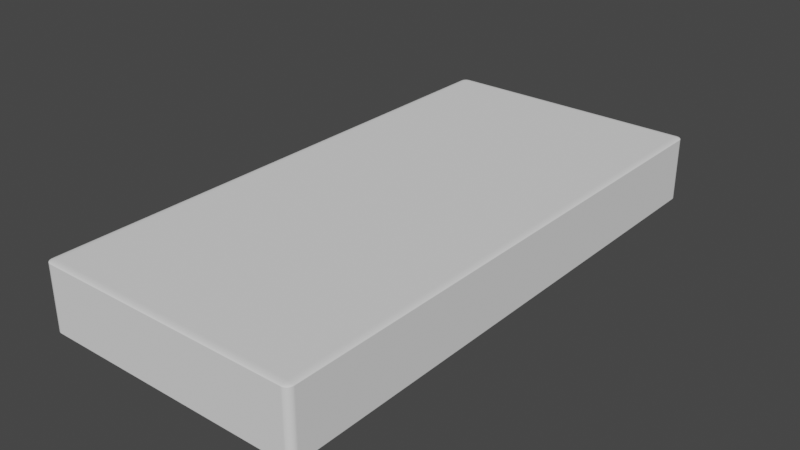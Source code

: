 # Source: platform2.blend  (saved by Blender 3.0.42; exported with 4.5.12 LTS)
import bpy
from mathutils import Matrix  # noqa: F401  (used for matrix-valued properties, if any)

bpy.ops.wm.read_factory_settings(use_empty=True)
scene = bpy.context.scene
scene.name = 'Scene'

# ---- collections
col_collection = bpy.data.collections.new('Collection'); scene.collection.children.link(col_collection)

# ---- world
world_world = bpy.data.worlds.new('World'); scene.world = world_world
world_world.use_nodes = True; world_world.node_tree.nodes.clear()
_N = world_world.node_tree.nodes; _L = world_world.node_tree.links
n0 = _N.new('ShaderNodeOutputWorld'); n0.name = 'World Output'; n0.location = (300, 300)
n1 = _N.new('ShaderNodeBackground'); n1.name = 'Background'; n1.location = (10, 300)
n1.inputs[0].default_value = (0.05088, 0.05088, 0.05088, 1.0)
_L.new(n1.outputs[0], n0.inputs[0])
n0.is_active_output = True
world_world.color = (0.05088, 0.05088, 0.05088)
world_world.use_sun_shadow = False
world_world.sun_shadow_jitter_overblur = 0.0

# ---- meshes
me_cube = bpy.data.meshes.new('Cube')
me_cube.from_pydata([(-0.95, -0.25, 8.0), (-0.95, -0.2375, 8.2), (-1.0, -0.2375, 8.0), (-0.95, -0.2499, 8.031), (-0.95, -0.2494, 8.062), (-0.95, -0.2486, 8.091), (-0.95, -0.2476, 8.118), (-0.95, -0.2463, 8.142), (-0.9578, -0.2499, 8.0), (-0.958, -0.2497, 8.032), (-0.958, -0.2492, 8.064), (-0.958, -0.2484, 8.092), (-0.958, -0.2474, 8.118), (-0.958, -0.2462, 8.14), (-0.9655, -0.2494, 8.0), (-0.9658, -0.2492, 8.033), (-0.9659, -0.2487, 8.064), (-0.9656, -0.2479, 8.091), (-0.9654, -0.247, 8.115), (-0.9652, -0.2459, 8.135), (-0.9727, -0.2486, 8.0), (-0.9731, -0.2484, 8.033), (-0.9728, -0.2479, 8.063), (-0.9722, -0.2472, 8.089), (-0.9716, -0.2464, 8.11), (-0.9712, -0.2455, 8.128), (-0.9794, -0.2476, 8.0), (-0.9794, -0.2474, 8.032), (-0.9787, -0.247, 8.062), (-0.9776, -0.2464, 8.086), (-0.9765, -0.2458, 8.106), (-0.9758, -0.2451, 8.121), (-0.9789, -0.2447, 8.116), (-0.9578, -0.2375, 8.198), (-0.9655, -0.2375, 8.19), (-0.9727, -0.2375, 8.178), (-0.9794, -0.2375, 8.162), (-0.9854, -0.2375, 8.142), (-0.95, -0.2395, 8.198), (-0.9581, -0.2395, 8.195), (-0.9659, -0.2395, 8.187), (-0.973, -0.2395, 8.175), (-0.9794, -0.2395, 8.159), (-0.9849, -0.2395, 8.14), (-0.95, -0.2414, 8.19), (-0.9581, -0.2415, -0.2129), (-0.9659, -0.2415, -0.2212), (-0.9728, -0.2414, 8.167), (-0.9787, -0.2413, 8.152), (-0.9837, -0.2413, 8.135), (-0.95, -0.2432, 8.178), (-0.9581, -0.2433, 8.175), (-0.9657, -0.2432, 8.167), (-0.9722, -0.2431, 8.156), (-0.9776, -0.2429, 8.143), (-0.982, -0.2428, 8.128), (-0.95, -0.2449, 8.162), (-0.958, -0.2449, 8.159), (-0.9654, -0.2447, 8.152), (-0.9716, -0.2444, 8.143), (-0.9765, -0.2441, 8.133), (-0.9803, -0.244, 8.121), (-0.9994, -0.2395, 8.0), (-0.9976, -0.2414, 8.0), (-0.9946, -0.2432, 8.0), (-0.9905, -0.2449, 8.0), (-0.9854, -0.2463, 8.0), (-0.9994, -0.2375, 8.031), (-0.9987, -0.2395, 8.032), (-0.9967, -0.2415, 8.032), (-0.9936, -0.2433, 8.032), (-0.9897, -0.2448, 8.032), (-0.9849, -0.2462, 8.032), (-0.9976, -0.2375, 8.062), (-0.9967, -0.2395, 8.064), (-0.9947, -0.2415, 8.064), (-0.9917, -0.2432, 8.063), (-0.988, -0.2447, 8.062), (-0.9837, -0.2459, 8.061), (-0.9946, -0.2375, 8.091), (-0.9936, -0.2395, 8.092), (-0.9916, -0.2414, 8.091), (-0.9889, -0.2431, 8.089), (-0.9857, -0.2444, 8.086), (-0.982, -0.2455, 8.085), (-0.9905, -0.2375, 8.118), (-0.9896, -0.2395, 8.118), (-0.9879, -0.2414, 8.115), (-0.9857, -0.2429, 8.11), (-0.9832, -0.2441, 8.106), (-0.9803, -0.2451, 8.103), (-0.95, 0.2375, 8.2), (-0.95, 0.25, 8.0), (-1.0, 0.2375, 8.0), (-0.95, 0.2394, 8.198), (-0.95, 0.2414, 8.19), (-0.95, 0.2432, 8.178), (-0.95, 0.2448, 8.162), (-0.95, 0.2463, 8.142), (-0.9578, 0.2375, 8.198), (-0.958, 0.2395, 8.195), (-0.958, 0.2415, 8.187), (-0.958, 0.2433, 8.175), (-0.958, 0.2448, 8.159), (-0.958, 0.2462, 8.14), (-0.9655, 0.2375, 8.19), (-0.9658, 0.2395, 8.187), (-0.9659, 0.2415, 8.179), (-0.9656, 0.2432, 8.167), (-0.9654, 0.2447, 8.152), (-0.9652, 0.2459, 8.135), (-0.9727, 0.2375, 8.178), (-0.9731, 0.2395, 8.175), (-0.9728, 0.2414, 8.167), (-0.9722, 0.243, -0.2441), (-0.9716, 0.2444, 8.143), (-0.9712, 0.2455, 8.128), (-0.9794, 0.2375, 8.162), (-0.9794, 0.2395, 8.159), (-0.9787, 0.2413, 8.152), (-0.9776, 0.2429, 8.143), (-0.9765, 0.2441, 8.133), (-0.9758, 0.2451, 8.121), (-0.9789, 0.2447, 8.116), (-0.9578, 0.2498, 8.0), (-0.9655, 0.2494, 8.0), (-0.9727, 0.2486, 8.0), (-0.9794, 0.2476, 8.0), (-0.9854, 0.2463, 8.0), (-0.95, 0.2498, 8.031), (-0.9581, 0.2497, 8.032), (-0.9659, 0.2492, 8.032), (-0.973, 0.2484, 8.032), (-0.9794, 0.2474, 8.032), (-0.9849, 0.2462, 8.032), (-0.95, 0.2494, 8.062), (-0.9581, 0.2492, 8.064), (-0.9659, 0.2487, 8.064), (-0.9728, 0.2479, 8.063), (-0.9787, 0.247, 8.062), (-0.9837, 0.2459, 8.061), (-0.95, 0.2486, 8.091), (-0.9581, 0.2484, 8.092), (-0.9657, 0.2479, 8.091), (-0.9722, 0.2472, 8.089), (-0.9776, 0.2464, 8.086), (-0.982, 0.2455, 8.085), (-0.95, 0.2476, 8.118), (-0.958, 0.2474, 8.118), (-0.9654, 0.247, 8.115), (-0.9716, 0.2464, 8.11), (-0.9765, 0.2458, 8.106), (-0.9803, 0.2451, 8.103), (-0.9994, 0.2375, 8.031), (-0.9976, 0.2375, 8.062), (-0.9946, 0.2375, 8.091), (-0.9905, 0.2375, 8.118), (-0.9854, 0.2375, 8.142), (-0.9994, 0.2394, 8.0), (-0.9987, 0.2395, 8.032), (-0.9967, 0.2395, 8.064), (-0.9936, 0.2395, 8.092), (-0.9897, 0.2395, 8.118), (-0.9849, 0.2395, 8.14), (-0.9976, 0.2414, 8.0), (-0.9967, 0.2415, 8.033), (-0.9947, 0.2415, 8.064), (-0.9917, 0.2414, 8.091), (-0.988, 0.2413, 8.115), (-0.9837, 0.2413, 8.135), (-0.9946, 0.2432, 8.0), (-0.9936, 0.2433, 8.033), (-0.9916, 0.2432, 8.063), (-0.9889, 0.243, 8.089), (-0.9857, 0.2429, 8.11), (-0.982, 0.2428, 8.128), (-0.9905, 0.2448, 8.0), (-0.9896, 0.2448, 8.032), (-0.9879, 0.2447, 8.062), (-0.9857, 0.2444, 8.086), (-0.9832, 0.2441, 8.106), (-0.9803, 0.2439, 8.121), (-0.95, -0.25, -8.0), (-1.0, -0.2375, -8.0), (-0.95, -0.2375, -8.2), (-0.9578, -0.2499, -8.0), (-0.9655, -0.2494, -8.0), (-0.9727, -0.2486, -8.0), (-0.9794, -0.2476, -8.0), (-0.9854, -0.2463, -8.0), (-0.95, -0.2499, -8.031), (-0.9581, -0.2497, -8.032), (-0.9659, -0.2492, -8.032), (-0.973, -0.2484, -8.032), (-0.9794, -0.2474, -8.032), (-0.9849, -0.2462, -8.032), (-0.95, -0.2494, -8.062), (-0.9581, -0.2492, -8.063), (-0.9659, -0.2487, -8.063), (-0.9728, -0.2479, -8.062), (-0.9787, -0.247, -8.061), (-0.9837, -0.2459, -8.061), (-0.95, -0.2486, -8.091), (-0.9581, -0.2484, -8.092), (-0.9657, -0.2479, -8.091), (-0.9722, -0.2472, -8.089), (-0.9776, -0.2464, -8.086), (-0.982, -0.2455, -8.085), (-0.95, -0.2476, -8.117), (-0.958, -0.2474, -8.117), (-0.9654, -0.247, -8.115), (-0.9716, -0.2464, -8.11), (-0.9765, -0.2458, -8.106), (-0.9803, -0.2451, -8.103), (-0.9789, -0.2447, -8.115), (-0.9994, -0.2375, -8.031), (-0.9976, -0.2375, -8.062), (-0.9946, -0.2375, -8.091), (-0.9905, -0.2375, -8.117), (-0.9854, -0.2375, -8.141), (-0.9994, -0.2395, -8.0), (-0.9987, -0.2395, -8.032), (-0.9967, -0.2395, -8.063), (-0.9936, -0.2395, -8.092), (-0.9897, -0.2395, -8.117), (-0.9849, -0.2395, -8.139), (-0.9976, -0.2414, -8.0), (-0.9967, -0.2415, -8.032), (-0.9947, -0.2415, -8.064), (-0.9917, -0.2414, -8.091), (-0.988, -0.2413, -8.115), (-0.9837, -0.2413, -8.134), (-0.9946, -0.2432, -8.0), (-0.9936, -0.2433, -8.032), (-0.9916, -0.2432, -8.063), (-0.9889, -0.2431, -8.089), (-0.9857, -0.2429, -8.11), (-0.982, -0.2428, -8.128), (-0.9905, -0.2449, -8.0), (-0.9896, -0.2449, -8.032), (-0.9879, -0.2447, -8.061), (-0.9857, -0.2444, -8.086), (-0.9832, -0.2441, -8.106), (-0.9803, -0.244, -8.121), (-0.95, -0.2395, -8.197), (-0.95, -0.2414, -8.19), (-0.95, -0.2432, -8.178), (-0.95, -0.2449, -8.162), (-0.95, -0.2463, -8.141), (-0.9578, -0.2375, -8.197), (-0.958, -0.2395, -8.195), (-0.958, -0.2415, -8.187), (-0.958, -0.2433, -8.174), (-0.958, -0.2448, -8.158), (-0.958, -0.2462, -8.14), (-0.9655, -0.2375, -8.19), (-0.9658, -0.2395, -8.187), (-0.9659, -0.2415, -8.178), (-0.9656, -0.2432, -8.166), (-0.9654, -0.2447, -8.152), (-0.9652, -0.2459, -8.135), (-0.9727, -0.2375, -8.178), (-0.9731, -0.2395, -8.174), (-0.9728, -0.2414, -8.166), (-0.9722, -0.2431, -8.155), (-0.9716, -0.2444, -8.143), (-0.9712, -0.2455, -8.128), (-0.9794, -0.2375, -8.162), (-0.9794, -0.2395, -8.158), (-0.9787, -0.2414, -8.152), (-0.9776, -0.2429, -8.143), (-0.9765, -0.2441, -8.133), (-0.9758, -0.2451, -8.121), (-0.95, 0.25, -8.0), (-0.95, 0.2375, -8.2), (-1.0, 0.2375, -8.0), (-0.95, 0.2498, -8.031), (-0.95, 0.2494, -8.062), (-0.95, 0.2486, -8.091), (-0.95, 0.2476, -8.117), (-0.95, 0.2463, -8.141), (-0.9578, 0.2498, -8.0), (-0.958, 0.2497, -8.032), (-0.958, 0.2492, -8.063), (-0.958, 0.2484, -8.092), (-0.958, 0.2474, -8.117), (-0.958, 0.2462, -8.139), (-0.9655, 0.2494, -8.0), (-0.9658, 0.2492, -8.032), (-0.9659, 0.2487, -8.064), (-0.9656, 0.2479, -8.091), (-0.9654, 0.247, -8.115), (-0.9652, 0.2459, -8.134), (-0.9727, 0.2486, -8.0), (-0.9731, 0.2484, -8.032), (-0.9728, 0.2479, -8.063), (-0.9722, 0.2472, -8.089), (-0.9716, 0.2464, -8.11), (-0.9712, 0.2455, -8.128), (-0.9794, 0.2476, -8.0), (-0.9794, 0.2474, -8.032), (-0.9787, 0.247, -8.061), (-0.9776, 0.2464, -8.086), (-0.9765, 0.2458, -8.106), (-0.9758, 0.2451, -8.121), (-0.9789, 0.2447, -8.115), (-0.9578, 0.2375, -8.197), (-0.9655, 0.2375, -8.19), (-0.9727, 0.2375, -8.178), (-0.9794, 0.2375, -8.162), (-0.9854, 0.2375, -8.141), (-0.95, 0.2394, -8.197), (-0.9581, 0.2395, -8.195), (-0.9659, 0.2395, -8.187), (-0.973, 0.2395, -8.174), (-0.9794, 0.2395, -8.158), (-0.9849, 0.2395, -8.14), (-0.95, 0.2414, -8.19), (-0.9581, 0.2415, -8.187), (-0.9659, 0.2415, -8.178), (-0.9728, 0.2414, -8.166), (-0.9787, 0.2413, -8.152), (-0.9837, 0.2413, -8.135), (-0.95, 0.2432, -8.178), (-0.9581, 0.2433, -8.174), (-0.9657, 0.2432, -8.166), (-0.9722, 0.243, -8.155), (-0.9776, 0.2429, -8.143), (-0.982, 0.2428, -8.128), (-0.95, 0.2448, -8.162), (-0.958, 0.2448, -8.158), (-0.9654, 0.2447, -8.152), (-0.9716, 0.2444, -8.143), (-0.9765, 0.2441, -8.133), (-0.9803, 0.2439, -8.121), (-0.9994, 0.2394, -8.0), (-0.9976, 0.2414, -8.0), (-0.9946, 0.2432, -8.0), (-0.9905, 0.2448, -8.0), (-0.9854, 0.2463, -8.0), (-0.9994, 0.2375, -8.031), (-0.9987, 0.2395, -8.032), (-0.9967, 0.2415, -8.032), (-0.9936, 0.2433, -8.032), (-0.9897, 0.2448, -8.032), (-0.9849, 0.2462, -8.032), (-0.9976, 0.2375, -8.062), (-0.9967, 0.2395, -8.063), (-0.9947, 0.2415, -8.063), (-0.9917, 0.2432, -8.062), (-0.988, 0.2447, -8.061), (-0.9837, 0.2459, -8.061), (-0.9946, 0.2375, -8.091), (-0.9936, 0.2395, -8.092), (-0.9916, 0.2414, -8.091), (-0.9889, 0.243, -8.089), (-0.9857, 0.2444, -8.086), (-0.982, 0.2455, -8.085), (-0.9905, 0.2375, -8.117), (-0.9896, 0.2395, -8.117), (-0.9879, 0.2413, -8.115), (-0.9857, 0.2429, -8.11), (-0.9832, 0.2441, -8.106), (-0.9803, 0.2451, -8.103), (0.95, -0.25, 8.0), (1.0, -0.2375, 8.0), (0.95, -0.2375, 8.2), (0.9578, -0.2499, 8.0), (0.9654, -0.2494, 8.0), (0.9727, -0.2486, 8.0), (0.9794, -0.2476, 8.0), (0.9854, -0.2463, 8.0), (0.95, -0.2499, 8.031), (0.9581, -0.2497, 8.032), (0.9659, -0.2492, 8.032), (0.973, -0.2484, 8.032), (0.9794, -0.2474, 8.032), (0.9849, -0.2462, 8.032), (0.95, -0.2494, 8.062), (0.9581, -0.2492, 8.064), (0.9659, -0.2487, 8.064), (0.9728, -0.2479, 8.063), (0.9787, -0.247, 8.062), (0.9837, -0.2459, 8.061), (0.95, -0.2486, 8.091), (0.9581, -0.2484, 8.092), (0.9657, -0.2479, 8.091), (0.9722, -0.2472, 8.089), (0.9776, -0.2464, 8.086), (0.982, -0.2455, 8.085), (0.95, -0.2476, 8.118), (0.958, -0.2474, 8.118), (0.9654, -0.247, 8.115), (0.9716, -0.2464, 8.11), (0.9764, -0.2458, 8.106), (0.9803, -0.2451, 8.103), (0.9789, -0.2447, 8.116), (0.9994, -0.2375, 8.031), (0.9975, -0.2375, 8.062), (0.9945, -0.2375, 8.091), (0.9904, -0.2375, 8.118), (0.9854, -0.2375, 8.142), (0.9994, -0.2395, 8.0), (0.9987, -0.2395, 8.032), (0.9967, -0.2395, 8.064), (0.9936, -0.2395, 8.092), (0.9897, -0.2395, 8.118), (0.9849, -0.2395, 8.14), (0.9975, -0.2414, 8.0), (0.9967, -0.2415, 8.033), (0.9947, -0.2415, 8.064), (0.9916, -0.2414, 8.091), (0.988, -0.2413, 8.115), (0.9837, -0.2413, 8.135), (0.9945, -0.2432, 8.0), (0.9936, -0.2433, 8.033), (0.9916, -0.2432, 8.063), (0.9889, -0.2431, 8.089), (0.9857, -0.2429, 8.11), (0.982, -0.2428, 8.128), (0.9904, -0.2449, 8.0), (0.9896, -0.2449, 8.032), (0.9879, -0.2447, 8.062), (0.9857, -0.2444, 8.086), (0.9832, -0.2441, 8.106), (0.9803, -0.244, 8.121), (0.95, -0.2395, 8.198), (0.95, -0.2414, 8.19), (0.95, -0.2432, 8.178), (0.95, -0.2449, 8.162), (0.95, -0.2463, 8.142), (0.9578, -0.2375, 8.198), (0.958, -0.2395, 8.195), (0.958, -0.2415, -0.2129), (0.958, -0.2433, 8.175), (0.958, -0.2448, 8.159), (0.9579, -0.2462, 8.14), (0.9654, -0.2375, 8.19), (0.9658, -0.2395, 8.187), (0.9658, -0.2415, -0.2212), (0.9656, -0.2432, 8.167), (0.9654, -0.2447, 8.152), (0.9652, -0.2459, 8.135), (0.9727, -0.2375, 8.178), (0.973, -0.2395, 8.175), (0.9728, -0.2414, 8.167), (0.9722, -0.2431, 8.156), (0.9715, -0.2444, 8.143), (0.9712, -0.2455, 8.128), (0.9794, -0.2375, 8.162), (0.9794, -0.2395, 8.159), (0.9787, -0.2414, 8.152), (0.9776, -0.2429, 8.143), (0.9764, -0.2441, 8.133), (0.9758, -0.2451, 8.121), (0.95, 0.25, 8.0), (0.95, 0.2375, 8.2), (1.0, 0.2375, 8.0), (0.95, 0.2498, 8.031), (0.95, 0.2494, 8.062), (0.95, 0.2486, 8.091), (0.95, 0.2476, 8.118), (0.95, 0.2463, 8.142), (0.9578, 0.2498, 8.0), (0.958, 0.2497, 8.032), (0.958, 0.2492, 8.064), (0.958, 0.2484, 8.092), (0.958, 0.2474, 8.118), (0.9579, 0.2462, 8.14), (0.9654, 0.2494, 8.0), (0.9658, 0.2492, 8.033), (0.9658, 0.2487, 8.064), (0.9656, 0.2479, 8.091), (0.9654, 0.247, 8.115), (0.9652, 0.2459, 8.135), (0.9727, 0.2486, 8.0), (0.973, 0.2484, 8.033), (0.9728, 0.2479, 8.063), (0.9722, 0.2472, 8.089), (0.9715, 0.2464, 8.11), (0.9712, 0.2455, 8.128), (0.9794, 0.2476, 8.0), (0.9794, 0.2474, 8.032), (0.9787, 0.247, 8.062), (0.9776, 0.2464, 8.086), (0.9764, 0.2458, 8.106), (0.9758, 0.2451, 8.121), (0.9789, 0.2447, 8.116), (0.9578, 0.2375, 8.198), (0.9654, 0.2375, 8.19), (0.9727, 0.2375, 8.178), (0.9794, 0.2375, 8.162), (0.9854, 0.2375, 8.142), (0.95, 0.2394, 8.198), (0.9581, 0.2395, 8.195), (0.9659, 0.2395, 8.187), (0.973, 0.2395, 8.175), (0.9794, 0.2395, 8.159), (0.9849, 0.2395, 8.14), (0.95, 0.2414, 8.19), (0.9581, 0.2415, 8.187), (0.9659, 0.2415, 8.179), (0.9728, 0.2414, 8.167), (0.9787, 0.2413, 8.152), (0.9837, 0.2413, 8.135), (0.95, 0.2432, 8.178), (0.9581, 0.2433, 8.175), (0.9657, 0.2432, 8.167), (0.9722, 0.243, 8.156), (0.9776, 0.2429, 8.143), (0.982, 0.2428, 8.128), (0.95, 0.2448, 8.162), (0.958, 0.2448, 8.159), (0.9654, 0.2447, 8.152), (0.9716, 0.2444, 8.143), (0.9764, 0.2441, 8.133), (0.9803, 0.2439, 8.121), (0.9994, 0.2394, 8.0), (0.9975, 0.2414, 8.0), (0.9945, 0.2432, 8.0), (0.9904, 0.2448, 8.0), (0.9854, 0.2463, 8.0), (0.9994, 0.2375, 8.031), (0.9987, 0.2395, 8.032), (0.9967, 0.2415, 8.032), (0.9936, 0.2433, 8.032), (0.9897, 0.2448, 8.032), (0.9849, 0.2462, 8.032), (0.9975, 0.2375, 8.062), (0.9967, 0.2395, 8.064), (0.9947, 0.2415, 8.064), (0.9916, 0.2432, 8.063), (0.988, 0.2447, 8.062), (0.9837, 0.2459, 8.061), (0.9945, 0.2375, 8.091), (0.9936, 0.2395, 8.092), (0.9916, 0.2414, 8.091), (0.9889, 0.243, 8.089), (0.9857, 0.2444, 8.086), (0.982, 0.2455, 8.085), (0.9904, 0.2375, 8.118), (0.9896, 0.2395, 8.118), (0.9879, 0.2413, 8.115), (0.9857, 0.2429, 8.11), (0.9832, 0.2441, 8.106), (0.9803, 0.2451, 8.103), (0.95, -0.25, -8.0), (0.95, -0.2375, -8.2), (1.0, -0.2375, -8.0), (0.95, -0.2499, -8.031), (0.95, -0.2494, -8.062), (0.95, -0.2486, -8.091), (0.95, -0.2476, -8.117), (0.95, -0.2463, -8.141), (0.9578, -0.2499, -8.0), (0.958, -0.2497, -8.032), (0.958, -0.2492, -8.063), (0.958, -0.2484, -8.092), (0.958, -0.2474, -8.117), (0.9579, -0.2462, -8.139), (0.9654, -0.2494, -8.0), (0.9658, -0.2492, -8.032), (0.9658, -0.2487, -8.064), (0.9656, -0.2479, -8.091), (0.9654, -0.247, -8.115), (0.9652, -0.2459, -8.134), (0.9727, -0.2486, -8.0), (0.973, -0.2484, -8.032), (0.9728, -0.2479, -8.063), (0.9722, -0.2472, -8.089), (0.9715, -0.2464, -8.11), (0.9712, -0.2455, -8.128), (0.9794, -0.2476, -8.0), (0.9794, -0.2474, -8.032), (0.9787, -0.247, -8.061), (0.9776, -0.2464, -8.086), (0.9764, -0.2458, -8.106), (0.9758, -0.2451, -8.121), (0.9789, -0.2447, -8.115), (0.9578, -0.2375, -8.197), (0.9654, -0.2375, -8.19), (0.9727, -0.2375, -8.178), (0.9794, -0.2375, -8.162), (0.9854, -0.2375, -8.141), (0.95, -0.2395, -8.197), (0.9581, -0.2395, -8.195), (0.9659, -0.2395, -8.187), (0.973, -0.2395, -8.174), (0.9794, -0.2395, -8.158), (0.9849, -0.2395, -8.14), (0.95, -0.2414, -8.19), (0.9581, -0.2415, -8.187), (0.9659, -0.2415, -8.178), (0.9728, -0.2414, -8.166), (0.9787, -0.2413, -8.152), (0.9837, -0.2413, -8.135), (0.95, -0.2432, -8.178), (0.9581, -0.2433, -8.174), (0.9657, -0.2432, -8.166), (0.9722, -0.2431, -8.155), (0.9776, -0.2429, -8.143), (0.982, -0.2428, -8.128), (0.95, -0.2449, -8.162), (0.958, -0.2449, -8.158), (0.9654, -0.2447, -8.152), (0.9716, -0.2444, -8.143), (0.9764, -0.2441, -8.133), (0.9803, -0.244, -8.121), (0.9994, -0.2395, -8.0), (0.9975, -0.2414, -8.0), (0.9945, -0.2432, -8.0), (0.9904, -0.2449, -8.0), (0.9854, -0.2463, -8.0), (0.9994, -0.2375, -8.031), (0.9987, -0.2395, -8.032), (0.9967, -0.2415, -8.032), (0.9936, -0.2433, -8.032), (0.9897, -0.2448, -8.032), (0.9849, -0.2462, -8.032), (0.9975, -0.2375, -8.062), (0.9967, -0.2395, -8.063), (0.9947, -0.2415, -8.063), (0.9916, -0.2432, -8.062), (0.988, -0.2447, -8.061), (0.9837, -0.2459, -8.061), (0.9945, -0.2375, -8.091), (0.9936, -0.2395, -8.092), (0.9916, -0.2414, -8.091), (0.9889, -0.2431, -8.089), (0.9857, -0.2444, -8.086), (0.982, -0.2455, -8.085), (0.9904, -0.2375, -8.117), (0.9896, -0.2395, -8.117), (0.9879, -0.2414, -8.115), (0.9857, -0.2429, -8.11), (0.9832, -0.2441, -8.106), (0.9803, -0.2451, -8.103), (0.95, 0.25, -8.0), (1.0, 0.2375, -8.0), (0.95, 0.2375, -8.2), (0.9578, 0.2498, -8.0), (0.9654, 0.2494, -8.0), (0.9727, 0.2486, -8.0), (0.9794, 0.2476, -8.0), (0.9854, 0.2463, -8.0), (0.95, 0.2498, -8.031), (0.9581, 0.2497, -8.032), (0.9659, 0.2492, -8.032), (0.973, 0.2484, -8.032), (0.9794, 0.2474, -8.032), (0.9849, 0.2462, -8.032), (0.95, 0.2494, -8.062), (0.9581, 0.2492, -8.063), (0.9659, 0.2487, -8.063), (0.9728, 0.2479, -8.062), (0.9787, 0.247, -8.061), (0.9837, 0.2459, -8.061), (0.95, 0.2486, -8.091), (0.9581, 0.2484, -8.092), (0.9657, 0.2479, -8.091), (0.9722, 0.2472, -8.089), (0.9776, 0.2464, -8.086), (0.982, 0.2455, -8.085), (0.95, 0.2476, -8.117), (0.958, 0.2474, -8.117), (0.9654, 0.247, -8.115), (0.9716, 0.2464, -8.11), (0.9764, 0.2458, -8.106), (0.9803, 0.2451, -8.103), (0.9789, 0.2447, -8.115), (0.9994, 0.2375, -8.031), (0.9975, 0.2375, -8.062), (0.9945, 0.2375, -8.091), (0.9904, 0.2375, -8.117), (0.9854, 0.2375, -8.141), (0.9994, 0.2394, -8.0), (0.9987, 0.2395, -8.032), (0.9967, 0.2395, -8.063), (0.9936, 0.2395, -8.092), (0.9897, 0.2395, -8.117), (0.9849, 0.2395, -8.139), (0.9975, 0.2414, -8.0), (0.9967, 0.2415, -8.032), (0.9947, 0.2415, -8.064), (0.9916, 0.2414, -8.091), (0.988, 0.2413, -8.115), (0.9837, 0.2413, -8.134), (0.9945, 0.2432, -8.0), (0.9936, 0.2433, -8.032), (0.9916, 0.2432, -8.063), (0.9889, 0.243, -8.089), (0.9857, 0.2429, -8.11), (0.982, 0.2428, -8.128), (0.9904, 0.2448, -8.0), (0.9896, 0.2448, -8.032), (0.9879, 0.2447, -8.061), (0.9857, 0.2444, -8.086), (0.9832, 0.2441, -8.106), (0.9803, 0.2439, -8.121), (0.95, 0.2394, -8.197), (0.95, 0.2414, -8.19), (0.95, 0.2432, -8.178), (0.95, 0.2448, -8.162), (0.95, 0.2463, -8.141), (0.9578, 0.2375, -8.197), (0.958, 0.2395, -8.195), (0.958, 0.2415, -8.187), (0.958, 0.2433, -8.174), (0.958, 0.2448, -8.158), (0.9579, 0.2462, -8.14), (0.9654, 0.2375, -8.19), (0.9658, 0.2395, -8.187), (0.9658, 0.2415, -8.178), (0.9656, 0.2432, -8.166), (0.9654, 0.2447, -8.152), (0.9652, 0.2459, -8.135), (0.9727, 0.2375, -8.178), (0.973, 0.2395, -8.174), (0.9728, 0.2414, -8.166), (0.9722, 0.243, -8.155), (0.9715, 0.2444, -8.143), (0.9712, 0.2455, -8.128), (0.9794, 0.2375, -8.162), (0.9794, 0.2395, -8.158), (0.9787, 0.2413, -8.152), (0.9776, 0.2429, -8.143), (0.9764, 0.2441, -8.133), (0.9758, 0.2451, -8.121), (-0.95, -0.25, 4.2), (-0.9578, -0.2499, 4.2), (-0.9655, -0.2494, 4.2), (-0.9727, -0.2486, 4.2), (-0.9794, -0.2476, 4.2), (-0.9854, -0.2463, 4.2), (-0.9905, -0.2449, 4.2), (-0.9946, -0.2432, 4.2), (-0.9976, -0.2414, 4.2), (-0.9994, -0.2395, 4.2), (-1.0, -0.2375, 4.2), (-0.95, 0.25, 4.2), (-0.9578, 0.2498, 4.2), (-0.9655, 0.2494, 4.2), (-0.9727, 0.2486, 4.2), (-0.9794, 0.2476, 4.2), (-0.9854, 0.2463, 4.2), (-0.9905, 0.2448, 4.2), (-0.9946, 0.2432, 4.2), (-0.9976, 0.2414, 4.2), (-0.9994, 0.2394, 4.2), (-1.0, 0.2375, 4.2), (0.95, -0.25, 4.2), (0.9578, -0.2499, 4.2), (0.9654, -0.2494, 4.2), (0.9727, -0.2486, 4.2), (0.9794, -0.2476, 4.2), (0.9854, -0.2463, 4.2), (0.9904, -0.2449, 4.2), (0.9945, -0.2432, 4.2), (0.9975, -0.2414, 4.2), (0.9994, -0.2395, 4.2), (1.0, -0.2375, 4.2), (0.95, 0.25, 4.2), (0.9578, 0.2498, 4.2), (0.9654, 0.2494, 4.2), (0.9727, 0.2486, 4.2), (0.9794, 0.2476, 4.2), (0.9854, 0.2463, 4.2), (0.9904, 0.2448, 4.2), (0.9945, 0.2432, 4.2), (0.9975, 0.2414, 4.2), (0.9994, 0.2394, 4.2), (1.0, 0.2375, 4.2)], [], [(366, 456, 91, 1), (760, 771, 457, 365), (761, 739, 92, 455), (738, 749, 275, 183), (184, 274, 639, 547), (0, 3, 9, 8), (3, 4, 10, 9), (4, 5, 11, 10), (5, 6, 12, 11), (6, 7, 13, 12), (8, 9, 15, 14), (9, 10, 16, 15), (10, 11, 17, 16), (11, 12, 18, 17), (12, 13, 19, 18), (14, 15, 21, 20), (15, 16, 22, 21), (16, 17, 23, 22), (17, 18, 24, 23), (18, 19, 25, 24), (20, 21, 27, 26), (21, 22, 28, 27), (22, 23, 29, 28), (23, 24, 30, 29), (24, 25, 31, 30), (26, 27, 72, 66), (27, 28, 78, 72), (28, 29, 84, 78), (29, 30, 90, 84), (30, 31, 32, 90), (1, 33, 39, 38), (33, 34, 40, 39), (34, 35, 41, 40), (35, 36, 42, 41), (36, 37, 43, 42), (38, 39, 45, 44), (39, 40, 46, 45), (40, 41, 47, 46), (41, 42, 48, 47), (42, 43, 49, 48), (44, 45, 51, 50), (45, 46, 52, 51), (46, 47, 53, 52), (47, 48, 54, 53), (48, 49, 55, 54), (50, 51, 57, 56), (51, 52, 58, 57), (52, 53, 59, 58), (53, 54, 60, 59), (54, 55, 61, 60), (56, 57, 13, 7), (57, 58, 19, 13), (58, 59, 25, 19), (59, 60, 31, 25), (60, 61, 32, 31), (2, 62, 68, 67), (62, 63, 69, 68), (63, 64, 70, 69), (64, 65, 71, 70), (65, 66, 72, 71), (67, 68, 74, 73), (68, 69, 75, 74), (69, 70, 76, 75), (70, 71, 77, 76), (71, 72, 78, 77), (73, 74, 80, 79), (74, 75, 81, 80), (75, 76, 82, 81), (76, 77, 83, 82), (77, 78, 84, 83), (79, 80, 86, 85), (80, 81, 87, 86), (81, 82, 88, 87), (82, 83, 89, 88), (83, 84, 90, 89), (85, 86, 43, 37), (86, 87, 49, 43), (87, 88, 55, 49), (88, 89, 61, 55), (89, 90, 32, 61), (91, 94, 100, 99), (94, 95, 101, 100), (95, 96, 102, 101), (96, 97, 103, 102), (97, 98, 104, 103), (99, 100, 106, 105), (100, 101, 107, 106), (101, 102, 108, 107), (102, 103, 109, 108), (103, 104, 110, 109), (105, 106, 112, 111), (106, 107, 113, 112), (107, 108, 114, 113), (108, 109, 115, 114), (109, 110, 116, 115), (111, 112, 118, 117), (112, 113, 119, 118), (113, 114, 120, 119), (114, 115, 121, 120), (115, 116, 122, 121), (117, 118, 163, 157), (118, 119, 169, 163), (119, 120, 175, 169), (120, 121, 181, 175), (121, 122, 123, 181), (92, 124, 130, 129), (124, 125, 131, 130), (125, 126, 132, 131), (126, 127, 133, 132), (127, 128, 134, 133), (129, 130, 136, 135), (130, 131, 137, 136), (131, 132, 138, 137), (132, 133, 139, 138), (133, 134, 140, 139), (135, 136, 142, 141), (136, 137, 143, 142), (137, 138, 144, 143), (138, 139, 145, 144), (139, 140, 146, 145), (141, 142, 148, 147), (142, 143, 149, 148), (143, 144, 150, 149), (144, 145, 151, 150), (145, 146, 152, 151), (147, 148, 104, 98), (148, 149, 110, 104), (149, 150, 116, 110), (150, 151, 122, 116), (151, 152, 123, 122), (93, 153, 159, 158), (153, 154, 160, 159), (154, 155, 161, 160), (155, 156, 162, 161), (156, 157, 163, 162), (158, 159, 165, 164), (159, 160, 166, 165), (160, 161, 167, 166), (161, 162, 168, 167), (162, 163, 169, 168), (164, 165, 171, 170), (165, 166, 172, 171), (166, 167, 173, 172), (167, 168, 174, 173), (168, 169, 175, 174), (170, 171, 177, 176), (171, 172, 178, 177), (172, 173, 179, 178), (173, 174, 180, 179), (174, 175, 181, 180), (176, 177, 134, 128), (177, 178, 140, 134), (178, 179, 146, 140), (179, 180, 152, 146), (180, 181, 123, 152), (182, 185, 191, 190), (185, 186, 192, 191), (186, 187, 193, 192), (187, 188, 194, 193), (188, 189, 195, 194), (190, 191, 197, 196), (191, 192, 198, 197), (192, 193, 199, 198), (193, 194, 200, 199), (194, 195, 201, 200), (196, 197, 203, 202), (197, 198, 204, 203), (198, 199, 205, 204), (199, 200, 206, 205), (200, 201, 207, 206), (202, 203, 209, 208), (203, 204, 210, 209), (204, 205, 211, 210), (205, 206, 212, 211), (206, 207, 213, 212), (208, 209, 254, 248), (209, 210, 260, 254), (210, 211, 266, 260), (211, 212, 272, 266), (212, 213, 214, 272), (183, 215, 221, 220), (215, 216, 222, 221), (216, 217, 223, 222), (217, 218, 224, 223), (218, 219, 225, 224), (220, 221, 227, 226), (221, 222, 228, 227), (222, 223, 229, 228), (223, 224, 230, 229), (224, 225, 231, 230), (226, 227, 233, 232), (227, 228, 234, 233), (228, 229, 235, 234), (229, 230, 236, 235), (230, 231, 237, 236), (232, 233, 239, 238), (233, 234, 240, 239), (234, 235, 241, 240), (235, 236, 242, 241), (236, 237, 243, 242), (238, 239, 195, 189), (239, 240, 201, 195), (240, 241, 207, 201), (241, 242, 213, 207), (242, 243, 214, 213), (184, 244, 250, 249), (244, 245, 251, 250), (245, 246, 252, 251), (246, 247, 253, 252), (247, 248, 254, 253), (249, 250, 256, 255), (250, 251, 257, 256), (251, 252, 258, 257), (252, 253, 259, 258), (253, 254, 260, 259), (255, 256, 262, 261), (256, 257, 263, 262), (257, 258, 264, 263), (258, 259, 265, 264), (259, 260, 266, 265), (261, 262, 268, 267), (262, 263, 269, 268), (263, 264, 270, 269), (264, 265, 271, 270), (265, 266, 272, 271), (267, 268, 225, 219), (268, 269, 231, 225), (269, 270, 237, 231), (270, 271, 243, 237), (271, 272, 214, 243), (273, 276, 282, 281), (276, 277, 283, 282), (277, 278, 284, 283), (278, 279, 285, 284), (279, 280, 286, 285), (281, 282, 288, 287), (282, 283, 289, 288), (283, 284, 290, 289), (284, 285, 291, 290), (285, 286, 292, 291), (287, 288, 294, 293), (288, 289, 295, 294), (289, 290, 296, 295), (290, 291, 297, 296), (291, 292, 298, 297), (293, 294, 300, 299), (294, 295, 301, 300), (295, 296, 302, 301), (296, 297, 303, 302), (297, 298, 304, 303), (299, 300, 345, 339), (300, 301, 351, 345), (301, 302, 357, 351), (302, 303, 363, 357), (303, 304, 305, 363), (274, 306, 312, 311), (306, 307, 313, 312), (307, 308, 314, 313), (308, 309, 315, 314), (309, 310, 316, 315), (311, 312, 318, 317), (312, 313, 319, 318), (313, 314, 320, 319), (314, 315, 321, 320), (315, 316, 322, 321), (317, 318, 324, 323), (318, 319, 325, 324), (319, 320, 326, 325), (320, 321, 327, 326), (321, 322, 328, 327), (323, 324, 330, 329), (324, 325, 331, 330), (325, 326, 332, 331), (326, 327, 333, 332), (327, 328, 334, 333), (329, 330, 286, 280), (330, 331, 292, 286), (331, 332, 298, 292), (332, 333, 304, 298), (333, 334, 305, 304), (275, 335, 341, 340), (335, 336, 342, 341), (336, 337, 343, 342), (337, 338, 344, 343), (338, 339, 345, 344), (340, 341, 347, 346), (341, 342, 348, 347), (342, 343, 349, 348), (343, 344, 350, 349), (344, 345, 351, 350), (346, 347, 353, 352), (347, 348, 354, 353), (348, 349, 355, 354), (349, 350, 356, 355), (350, 351, 357, 356), (352, 353, 359, 358), (353, 354, 360, 359), (354, 355, 361, 360), (355, 356, 362, 361), (356, 357, 363, 362), (358, 359, 316, 310), (359, 360, 322, 316), (360, 361, 328, 322), (361, 362, 334, 328), (362, 363, 305, 334), (364, 367, 373, 372), (367, 368, 374, 373), (368, 369, 375, 374), (369, 370, 376, 375), (370, 371, 377, 376), (372, 373, 379, 378), (373, 374, 380, 379), (374, 375, 381, 380), (375, 376, 382, 381), (376, 377, 383, 382), (378, 379, 385, 384), (379, 380, 386, 385), (380, 381, 387, 386), (381, 382, 388, 387), (382, 383, 389, 388), (384, 385, 391, 390), (385, 386, 392, 391), (386, 387, 393, 392), (387, 388, 394, 393), (388, 389, 395, 394), (390, 391, 436, 430), (391, 392, 442, 436), (392, 393, 448, 442), (393, 394, 454, 448), (394, 395, 396, 454), (365, 397, 403, 402), (397, 398, 404, 403), (398, 399, 405, 404), (399, 400, 406, 405), (400, 401, 407, 406), (402, 403, 409, 408), (403, 404, 410, 409), (404, 405, 411, 410), (405, 406, 412, 411), (406, 407, 413, 412), (408, 409, 415, 414), (409, 410, 416, 415), (410, 411, 417, 416), (411, 412, 418, 417), (412, 413, 419, 418), (414, 415, 421, 420), (415, 416, 422, 421), (416, 417, 423, 422), (417, 418, 424, 423), (418, 419, 425, 424), (420, 421, 377, 371), (421, 422, 383, 377), (422, 423, 389, 383), (423, 424, 395, 389), (424, 425, 396, 395), (366, 426, 432, 431), (426, 427, 433, 432), (427, 428, 434, 433), (428, 429, 435, 434), (429, 430, 436, 435), (431, 432, 438, 437), (432, 433, 439, 438), (433, 434, 440, 439), (434, 435, 441, 440), (435, 436, 442, 441), (437, 438, 444, 443), (438, 439, 445, 444), (439, 440, 446, 445), (440, 441, 447, 446), (441, 442, 448, 447), (443, 444, 450, 449), (444, 445, 451, 450), (445, 446, 452, 451), (446, 447, 453, 452), (447, 448, 454, 453), (449, 450, 407, 401), (450, 451, 413, 407), (451, 452, 419, 413), (452, 453, 425, 419), (453, 454, 396, 425), (455, 458, 464, 463), (458, 459, 465, 464), (459, 460, 466, 465), (460, 461, 467, 466), (461, 462, 468, 467), (463, 464, 470, 469), (464, 465, 471, 470), (465, 466, 472, 471), (466, 467, 473, 472), (467, 468, 474, 473), (469, 470, 476, 475), (470, 471, 477, 476), (471, 472, 478, 477), (472, 473, 479, 478), (473, 474, 480, 479), (475, 476, 482, 481), (476, 477, 483, 482), (477, 478, 484, 483), (478, 479, 485, 484), (479, 480, 486, 485), (481, 482, 527, 521), (482, 483, 533, 527), (483, 484, 539, 533), (484, 485, 545, 539), (485, 486, 487, 545), (456, 488, 494, 493), (488, 489, 495, 494), (489, 490, 496, 495), (490, 491, 497, 496), (491, 492, 498, 497), (493, 494, 500, 499), (494, 495, 501, 500), (495, 496, 502, 501), (496, 497, 503, 502), (497, 498, 504, 503), (499, 500, 506, 505), (500, 501, 507, 506), (501, 502, 508, 507), (502, 503, 509, 508), (503, 504, 510, 509), (505, 506, 512, 511), (506, 507, 513, 512), (507, 508, 514, 513), (508, 509, 515, 514), (509, 510, 516, 515), (511, 512, 468, 462), (512, 513, 474, 468), (513, 514, 480, 474), (514, 515, 486, 480), (515, 516, 487, 486), (457, 517, 523, 522), (517, 518, 524, 523), (518, 519, 525, 524), (519, 520, 526, 525), (520, 521, 527, 526), (522, 523, 529, 528), (523, 524, 530, 529), (524, 525, 531, 530), (525, 526, 532, 531), (526, 527, 533, 532), (528, 529, 535, 534), (529, 530, 536, 535), (530, 531, 537, 536), (531, 532, 538, 537), (532, 533, 539, 538), (534, 535, 541, 540), (535, 536, 542, 541), (536, 537, 543, 542), (537, 538, 544, 543), (538, 539, 545, 544), (540, 541, 498, 492), (541, 542, 504, 498), (542, 543, 510, 504), (543, 544, 516, 510), (544, 545, 487, 516), (546, 549, 555, 554), (549, 550, 556, 555), (550, 551, 557, 556), (551, 552, 558, 557), (552, 553, 559, 558), (554, 555, 561, 560), (555, 556, 562, 561), (556, 557, 563, 562), (557, 558, 564, 563), (558, 559, 565, 564), (560, 561, 567, 566), (561, 562, 568, 567), (562, 563, 569, 568), (563, 564, 570, 569), (564, 565, 571, 570), (566, 567, 573, 572), (567, 568, 574, 573), (568, 569, 575, 574), (569, 570, 576, 575), (570, 571, 577, 576), (572, 573, 618, 612), (573, 574, 624, 618), (574, 575, 630, 624), (575, 576, 636, 630), (576, 577, 578, 636), (547, 579, 585, 584), (579, 580, 586, 585), (580, 581, 587, 586), (581, 582, 588, 587), (582, 583, 589, 588), (584, 585, 591, 590), (585, 586, 592, 591), (586, 587, 593, 592), (587, 588, 594, 593), (588, 589, 595, 594), (590, 591, 597, 596), (591, 592, 598, 597), (592, 593, 599, 598), (593, 594, 600, 599), (594, 595, 601, 600), (596, 597, 603, 602), (597, 598, 604, 603), (598, 599, 605, 604), (599, 600, 606, 605), (600, 601, 607, 606), (602, 603, 559, 553), (603, 604, 565, 559), (604, 605, 571, 565), (605, 606, 577, 571), (606, 607, 578, 577), (548, 608, 614, 613), (608, 609, 615, 614), (609, 610, 616, 615), (610, 611, 617, 616), (611, 612, 618, 617), (613, 614, 620, 619), (614, 615, 621, 620), (615, 616, 622, 621), (616, 617, 623, 622), (617, 618, 624, 623), (619, 620, 626, 625), (620, 621, 627, 626), (621, 622, 628, 627), (622, 623, 629, 628), (623, 624, 630, 629), (625, 626, 632, 631), (626, 627, 633, 632), (627, 628, 634, 633), (628, 629, 635, 634), (629, 630, 636, 635), (631, 632, 589, 583), (632, 633, 595, 589), (633, 634, 601, 595), (634, 635, 607, 601), (635, 636, 578, 607), (637, 640, 646, 645), (640, 641, 647, 646), (641, 642, 648, 647), (642, 643, 649, 648), (643, 644, 650, 649), (645, 646, 652, 651), (646, 647, 653, 652), (647, 648, 654, 653), (648, 649, 655, 654), (649, 650, 656, 655), (651, 652, 658, 657), (652, 653, 659, 658), (653, 654, 660, 659), (654, 655, 661, 660), (655, 656, 662, 661), (657, 658, 664, 663), (658, 659, 665, 664), (659, 660, 666, 665), (660, 661, 667, 666), (661, 662, 668, 667), (663, 664, 709, 703), (664, 665, 715, 709), (665, 666, 721, 715), (666, 667, 727, 721), (667, 668, 669, 727), (638, 670, 676, 675), (670, 671, 677, 676), (671, 672, 678, 677), (672, 673, 679, 678), (673, 674, 680, 679), (675, 676, 682, 681), (676, 677, 683, 682), (677, 678, 684, 683), (678, 679, 685, 684), (679, 680, 686, 685), (681, 682, 688, 687), (682, 683, 689, 688), (683, 684, 690, 689), (684, 685, 691, 690), (685, 686, 692, 691), (687, 688, 694, 693), (688, 689, 695, 694), (689, 690, 696, 695), (690, 691, 697, 696), (691, 692, 698, 697), (693, 694, 650, 644), (694, 695, 656, 650), (695, 696, 662, 656), (696, 697, 668, 662), (697, 698, 669, 668), (639, 699, 705, 704), (699, 700, 706, 705), (700, 701, 707, 706), (701, 702, 708, 707), (702, 703, 709, 708), (704, 705, 711, 710), (705, 706, 712, 711), (706, 707, 713, 712), (707, 708, 714, 713), (708, 709, 715, 714), (710, 711, 717, 716), (711, 712, 718, 717), (712, 713, 719, 718), (713, 714, 720, 719), (714, 715, 721, 720), (716, 717, 723, 722), (717, 718, 724, 723), (718, 719, 725, 724), (719, 720, 726, 725), (720, 721, 727, 726), (722, 723, 680, 674), (723, 724, 686, 680), (724, 725, 692, 686), (725, 726, 698, 692), (726, 727, 669, 698), (728, 0, 8, 729), (729, 8, 14, 730), (730, 14, 20, 731), (731, 20, 26, 732), (732, 26, 66, 733), (733, 66, 65, 734), (734, 65, 64, 735), (735, 64, 63, 736), (736, 63, 62, 737), (737, 62, 2, 738), (1, 91, 99, 33), (33, 99, 105, 34), (34, 105, 111, 35), (35, 111, 117, 36), (36, 117, 157, 37), (37, 157, 156, 85), (85, 156, 155, 79), (79, 155, 154, 73), (73, 154, 153, 67), (67, 153, 93, 2), (739, 273, 281, 740), (740, 281, 287, 741), (741, 287, 293, 742), (742, 293, 299, 743), (743, 299, 339, 744), (744, 339, 338, 745), (745, 338, 337, 746), (746, 337, 336, 747), (747, 336, 335, 748), (748, 335, 275, 749), (274, 184, 249, 306), (306, 249, 255, 307), (307, 255, 261, 308), (308, 261, 267, 309), (309, 267, 219, 310), (310, 219, 218, 358), (358, 218, 217, 352), (352, 217, 216, 346), (346, 216, 215, 340), (340, 215, 183, 275), (546, 182, 190, 549), (549, 190, 196, 550), (550, 196, 202, 551), (551, 202, 208, 552), (552, 208, 248, 553), (553, 248, 247, 602), (602, 247, 246, 596), (596, 246, 245, 590), (590, 245, 244, 584), (584, 244, 184, 547), (273, 637, 645, 276), (276, 645, 651, 277), (277, 651, 657, 278), (278, 657, 663, 279), (279, 663, 703, 280), (280, 703, 702, 329), (329, 702, 701, 323), (323, 701, 700, 317), (317, 700, 699, 311), (311, 699, 639, 274), (638, 548, 613, 670), (670, 613, 619, 671), (671, 619, 625, 672), (672, 625, 631, 673), (673, 631, 583, 674), (674, 583, 582, 722), (722, 582, 581, 716), (716, 581, 580, 710), (710, 580, 579, 704), (704, 579, 547, 639), (750, 546, 554, 751), (751, 554, 560, 752), (752, 560, 566, 753), (753, 566, 572, 754), (754, 572, 612, 755), (755, 612, 611, 756), (756, 611, 610, 757), (757, 610, 609, 758), (758, 609, 608, 759), (759, 608, 548, 760), (761, 455, 463, 762), (762, 463, 469, 763), (763, 469, 475, 764), (764, 475, 481, 765), (765, 481, 521, 766), (766, 521, 520, 767), (767, 520, 519, 768), (768, 519, 518, 769), (769, 518, 517, 770), (770, 517, 457, 771), (456, 366, 431, 488), (488, 431, 437, 489), (489, 437, 443, 490), (490, 443, 449, 491), (491, 449, 401, 492), (492, 401, 400, 540), (540, 400, 399, 534), (534, 399, 398, 528), (528, 398, 397, 522), (522, 397, 365, 457), (0, 364, 372, 3), (3, 372, 378, 4), (4, 378, 384, 5), (5, 384, 390, 6), (6, 390, 430, 7), (7, 430, 429, 56), (56, 429, 428, 50), (50, 428, 427, 44), (44, 427, 426, 38), (38, 426, 366, 1), (455, 92, 129, 458), (458, 129, 135, 459), (459, 135, 141, 460), (460, 141, 147, 461), (461, 147, 98, 462), (462, 98, 97, 511), (511, 97, 96, 505), (505, 96, 95, 499), (499, 95, 94, 493), (493, 94, 91, 456), (728, 750, 364, 0), (182, 546, 750, 728), (675, 770, 771, 638), (681, 769, 770, 675), (687, 768, 769, 681), (693, 767, 768, 687), (644, 766, 767, 693), (643, 765, 766, 644), (642, 764, 765, 643), (641, 763, 764, 642), (640, 762, 763, 641), (637, 761, 762, 640), (402, 759, 760, 365), (408, 758, 759, 402), (414, 757, 758, 408), (420, 756, 757, 414), (371, 755, 756, 420), (370, 754, 755, 371), (369, 753, 754, 370), (368, 752, 753, 369), (367, 751, 752, 368), (364, 750, 751, 367), (158, 748, 749, 93), (164, 747, 748, 158), (170, 746, 747, 164), (176, 745, 746, 170), (128, 744, 745, 176), (127, 743, 744, 128), (126, 742, 743, 127), (125, 741, 742, 126), (124, 740, 741, 125), (92, 739, 740, 124), (220, 737, 738, 183), (226, 736, 737, 220), (232, 735, 736, 226), (238, 734, 735, 232), (189, 733, 734, 238), (188, 732, 733, 189), (187, 731, 732, 188), (186, 730, 731, 187), (185, 729, 730, 186), (182, 728, 729, 185), (2, 93, 749, 738), (637, 273, 739, 761), (548, 638, 771, 760)])
_uv = me_cube.uv_layers.new(name='UVMap')
_uv.uv.foreach_set('vector', [0.3812, 0.7562, 0.6187, 0.7563, 0.6187, 0.9937, 0.3812, 0.9937, 0.3812, 0.625, 0.6187, 0.625, 0.6187, 0.7437, 0.3812, 0.7437, 0.6312, 0.625, 0.8688, 0.625, 0.8688, 0.7437, 0.6312, 0.7437, 0.3812, 0.125, 0.6187, 0.125, 0.6187, 0.2438, 0.3812, 0.2437, 0.3812, 0.2562, 0.6187, 0.2563, 0.6187, 0.4937, 0.3812, 0.4937, 0.1312, 0.7437, 0.1313, 0.7447, 0.1303, 0.7448, 0.1303, 0.7438, 0.1313, 0.7447, 0.1312, 0.7457, 0.1302, 0.7457, 0.1303, 0.7448, 0.1312, 0.7457, 0.1312, 0.7466, 0.1302, 0.7466, 0.1302, 0.7457, 0.1312, 0.7466, 0.1312, 0.7474, 0.1303, 0.7474, 0.1302, 0.7466, 0.1312, 0.7474, 0.1312, 0.75, 0.1303, 0.75, 0.1303, 0.7474, 0.1303, 0.7438, 0.1303, 0.7448, 0.1293, 0.7448, 0.1293, 0.7437, 0.1303, 0.7448, 0.1302, 0.7457, 0.1293, 0.7457, 0.1293, 0.7448, 0.1302, 0.7457, 0.1302, 0.7466, 0.1293, 0.7466, 0.1293, 0.7457, 0.1302, 0.7466, 0.1303, 0.7474, 0.1293, 0.7473, 0.1293, 0.7466, 0.1303, 0.7474, 0.1303, 0.75, 0.1293, 0.75, 0.1293, 0.7473, 0.1293, 0.7437, 0.1293, 0.7448, 0.1284, 0.7448, 0.1284, 0.7437, 0.1293, 0.7448, 0.1293, 0.7457, 0.1284, 0.7457, 0.1284, 0.7448, 0.1293, 0.7457, 0.1293, 0.7466, 0.1285, 0.7465, 0.1284, 0.7457, 0.1293, 0.7466, 0.1293, 0.7473, 0.1286, 0.7472, 0.1285, 0.7465, 0.1293, 0.7473, 0.1293, 0.75, 0.1286, 0.75, 0.1286, 0.7472, 0.1284, 0.7437, 0.1284, 0.7448, 0.1276, 0.7448, 0.1276, 0.7437, 0.1284, 0.7448, 0.1284, 0.7457, 0.1277, 0.7457, 0.1276, 0.7448, 0.1284, 0.7457, 0.1285, 0.7465, 0.1278, 0.7464, 0.1277, 0.7457, 0.1285, 0.7465, 0.1286, 0.7472, 0.1279, 0.7471, 0.1278, 0.7464, 0.1286, 0.7472, 0.1286, 0.75, 0.128, 0.75, 0.1279, 0.7471, 0.1276, 0.7437, 0.1276, 0.7448, 0.125, 0.7447, 0.125, 0.7438, 0.1276, 0.7448, 0.1277, 0.7457, 0.125, 0.7457, 0.125, 0.7447, 0.1277, 0.7457, 0.1278, 0.7464, 0.125, 0.7464, 0.125, 0.7457, 0.1278, 0.7464, 0.1279, 0.7471, 0.125, 0.747, 0.125, 0.7464, 0.1279, 0.7471, 0.128, 0.75, 0.1276, 0.75, 0.125, 0.747, 0.3812, 0.9937, 0.3813, 0.9947, 0.3803, 0.9948, 0.3803, 0.9938, 0.3813, 0.9947, 0.3812, 0.9957, 0.3802, 0.9957, 0.3803, 0.9948, 0.3812, 0.9957, 0.3812, 0.9966, 0.3802, 0.9966, 0.3802, 0.9957, 0.3812, 0.9966, 0.3812, 0.9974, 0.3803, 0.9974, 0.3802, 0.9966, 0.3812, 0.9974, 0.3813, 1.0, 0.3803, 1.0, 0.3803, 0.9974, 0.3803, 0.9938, 0.3803, 0.9948, 0.3793, 0.9948, 0.3793, 0.9937, 0.3803, 0.9948, 0.3802, 0.9957, 0.3793, 0.9957, 0.3793, 0.9948, 0.3802, 0.9957, 0.3802, 0.9966, 0.3793, 0.9966, 0.3793, 0.9957, 0.3802, 0.9966, 0.3803, 0.9974, 0.3793, 0.9973, 0.3793, 0.9966, 0.3803, 0.9974, 0.3803, 1.0, 0.3793, 1.0, 0.3793, 0.9973, 0.3793, 0.9937, 0.3793, 0.9948, 0.3784, 0.9948, 0.3784, 0.9937, 0.3793, 0.9948, 0.3793, 0.9957, 0.3784, 0.9957, 0.3784, 0.9948, 0.3793, 0.9957, 0.3793, 0.9966, 0.3785, 0.9965, 0.3784, 0.9957, 0.3793, 0.9966, 0.3793, 0.9973, 0.3786, 0.9972, 0.3785, 0.9965, 0.3793, 0.9973, 0.3793, 1.0, 0.3786, 1.0, 0.3786, 0.9972, 0.3784, 0.9937, 0.3784, 0.9948, 0.3776, 0.9948, 0.3776, 0.9938, 0.3784, 0.9948, 0.3784, 0.9957, 0.3777, 0.9957, 0.3776, 0.9948, 0.3784, 0.9957, 0.3785, 0.9965, 0.3778, 0.9964, 0.3777, 0.9957, 0.3785, 0.9965, 0.3786, 0.9972, 0.3779, 0.9971, 0.3778, 0.9964, 0.3786, 0.9972, 0.3786, 1.0, 0.378, 1.0, 0.3779, 0.9971, 0.3776, 0.9938, 0.3776, 0.9948, 0.375, 0.9947, 0.375, 0.9937, 0.3776, 0.9948, 0.3777, 0.9957, 0.375, 0.9957, 0.375, 0.9947, 0.3777, 0.9957, 0.3778, 0.9964, 0.375, 0.9964, 0.375, 0.9957, 0.3778, 0.9964, 0.3779, 0.9971, 0.375, 0.997, 0.375, 0.9964, 0.3779, 0.9971, 0.378, 1.0, 0.3776, 1.0, 0.375, 0.997, 0.3812, 0.00625, 0.3803, 0.00625, 0.3802, 0.005252, 0.3812, 0.005272, 0.3803, 0.00625, 0.3793, 0.00625, 0.3793, 0.005246, 0.3802, 0.005252, 0.3793, 0.00625, 0.3784, 0.00625, 0.3784, 0.005248, 0.3793, 0.005246, 0.3784, 0.00625, 0.3776, 0.00625, 0.3776, 0.005253, 0.3784, 0.005248, 0.3776, 0.00625, 0.375, 0.00625, 0.375, 0.005257, 0.3776, 0.005253, 0.3812, 0.005272, 0.3802, 0.005252, 0.3802, 0.00427, 0.3812, 0.004319, 0.3802, 0.005252, 0.3793, 0.005246, 0.3793, 0.004268, 0.3802, 0.00427, 0.3793, 0.005246, 0.3784, 0.005248, 0.3784, 0.004297, 0.3793, 0.004268, 0.3784, 0.005248, 0.3776, 0.005253, 0.3777, 0.00433, 0.3784, 0.004297, 0.3776, 0.005253, 0.375, 0.005257, 0.375, 0.004348, 0.3777, 0.00433, 0.3812, 0.004319, 0.3802, 0.00427, 0.3802, 0.003369, 0.3812, 0.003412, 0.3802, 0.00427, 0.3793, 0.004268, 0.3793, 0.003399, 0.3802, 0.003369, 0.3793, 0.004268, 0.3784, 0.004297, 0.3785, 0.003477, 0.3793, 0.003399, 0.3784, 0.004297, 0.3777, 0.00433, 0.3778, 0.003556, 0.3785, 0.003477, 0.3777, 0.00433, 0.375, 0.004348, 0.375, 0.003597, 0.3778, 0.003556, 0.3812, 0.003412, 0.3802, 0.003369, 0.3802, 0.002573, 0.3812, 0.002576, 0.3802, 0.003369, 0.3793, 0.003399, 0.3793, 0.002661, 0.3802, 0.002573, 0.3793, 0.003399, 0.3785, 0.003477, 0.3786, 0.002804, 0.3793, 0.002661, 0.3785, 0.003477, 0.3778, 0.003556, 0.3779, 0.002944, 0.3786, 0.002804, 0.3778, 0.003556, 0.375, 0.003597, 0.375, 0.003023, 0.3779, 0.002944, 0.3812, 0.002576, 0.3802, 0.002573, 0.3803, 0.0, 0.3813, 0.0, 0.3802, 0.002573, 0.3793, 0.002661, 0.3793, 0.0, 0.3803, 0.0, 0.3793, 0.002661, 0.3786, 0.002804, 0.3786, 0.0, 0.3793, 0.0, 0.3786, 0.002804, 0.3779, 0.002944, 0.378, 0.0, 0.3786, 0.0, 0.3779, 0.002944, 0.375, 0.003023, 0.375, 0.002642, 0.378, 0.0, 0.6187, 0.9937, 0.6197, 0.9937, 0.6198, 0.9947, 0.6187, 0.9947, 0.6197, 0.9937, 0.6207, 0.9938, 0.6207, 0.9948, 0.6198, 0.9947, 0.6207, 0.9938, 0.6216, 0.9938, 0.6216, 0.9948, 0.6207, 0.9948, 0.6216, 0.9938, 0.6224, 0.9937, 0.6224, 0.9947, 0.6216, 0.9948, 0.6224, 0.9937, 0.625, 0.9937, 0.625, 0.9947, 0.6224, 0.9947, 0.6187, 0.9947, 0.6198, 0.9947, 0.6198, 0.9957, 0.6187, 0.9957, 0.6198, 0.9947, 0.6207, 0.9948, 0.6207, 0.9957, 0.6198, 0.9957, 0.6207, 0.9948, 0.6216, 0.9948, 0.6216, 0.9957, 0.6207, 0.9957, 0.6216, 0.9948, 0.6224, 0.9947, 0.6223, 0.9957, 0.6216, 0.9957, 0.6224, 0.9947, 0.625, 0.9947, 0.625, 0.9957, 0.6223, 0.9957, 0.6187, 0.9957, 0.6198, 0.9957, 0.6198, 0.9966, 0.6187, 0.9966, 0.6198, 0.9957, 0.6207, 0.9957, 0.6207, 0.9966, 0.6198, 0.9966, 0.6207, 0.9957, 0.6216, 0.9957, 0.6215, 0.9965, 0.6207, 0.9966, 0.6216, 0.9957, 0.6223, 0.9957, 0.6222, 0.9964, 0.6215, 0.9965, 0.6223, 0.9957, 0.625, 0.9957, 0.625, 0.9964, 0.6222, 0.9964, 0.6187, 0.9966, 0.6198, 0.9966, 0.6198, 0.9974, 0.6187, 0.9974, 0.6198, 0.9966, 0.6207, 0.9966, 0.6207, 0.9973, 0.6198, 0.9974, 0.6207, 0.9966, 0.6215, 0.9965, 0.6214, 0.9972, 0.6207, 0.9973, 0.6215, 0.9965, 0.6222, 0.9964, 0.6221, 0.9971, 0.6214, 0.9972, 0.6222, 0.9964, 0.625, 0.9964, 0.625, 0.997, 0.6221, 0.9971, 0.6187, 0.9974, 0.6198, 0.9974, 0.6197, 1.0, 0.6187, 1.0, 0.6198, 0.9974, 0.6207, 0.9973, 0.6207, 1.0, 0.6197, 1.0, 0.6207, 0.9973, 0.6214, 0.9972, 0.6214, 1.0, 0.6207, 1.0, 0.6214, 0.9972, 0.6221, 0.9971, 0.622, 1.0, 0.6214, 1.0, 0.6221, 0.9971, 0.625, 0.997, 0.625, 0.9974, 0.622, 1.0, 0.8688, 0.7437, 0.8697, 0.7437, 0.8698, 0.7447, 0.8687, 0.7447, 0.8697, 0.7437, 0.8707, 0.7438, 0.8707, 0.7448, 0.8698, 0.7447, 0.8707, 0.7438, 0.8716, 0.7437, 0.8716, 0.7448, 0.8707, 0.7448, 0.8716, 0.7437, 0.8724, 0.7437, 0.8724, 0.7447, 0.8716, 0.7448, 0.8724, 0.7437, 0.875, 0.7438, 0.875, 0.7447, 0.8724, 0.7447, 0.8687, 0.7447, 0.8698, 0.7447, 0.8698, 0.7457, 0.8688, 0.7457, 0.8698, 0.7447, 0.8707, 0.7448, 0.8707, 0.7457, 0.8698, 0.7457, 0.8707, 0.7448, 0.8716, 0.7448, 0.8716, 0.7457, 0.8707, 0.7457, 0.8716, 0.7448, 0.8724, 0.7447, 0.8723, 0.7457, 0.8716, 0.7457, 0.8724, 0.7447, 0.875, 0.7447, 0.875, 0.7457, 0.8723, 0.7457, 0.8688, 0.7457, 0.8698, 0.7457, 0.8698, 0.7466, 0.8688, 0.7466, 0.8698, 0.7457, 0.8707, 0.7457, 0.8707, 0.7466, 0.8698, 0.7466, 0.8707, 0.7457, 0.8716, 0.7457, 0.8715, 0.7465, 0.8707, 0.7466, 0.8716, 0.7457, 0.8723, 0.7457, 0.8722, 0.7464, 0.8715, 0.7465, 0.8723, 0.7457, 0.875, 0.7457, 0.875, 0.7464, 0.8722, 0.7464, 0.8688, 0.7466, 0.8698, 0.7466, 0.8698, 0.7474, 0.8688, 0.7474, 0.8698, 0.7466, 0.8707, 0.7466, 0.8707, 0.7473, 0.8698, 0.7474, 0.8707, 0.7466, 0.8715, 0.7465, 0.8714, 0.7472, 0.8707, 0.7473, 0.8715, 0.7465, 0.8722, 0.7464, 0.8721, 0.7471, 0.8714, 0.7472, 0.8722, 0.7464, 0.875, 0.7464, 0.875, 0.747, 0.8721, 0.7471, 0.8688, 0.7474, 0.8698, 0.7474, 0.8697, 0.75, 0.8688, 0.75, 0.8698, 0.7474, 0.8707, 0.7473, 0.8707, 0.75, 0.8697, 0.75, 0.8707, 0.7473, 0.8714, 0.7472, 0.8714, 0.75, 0.8707, 0.75, 0.8714, 0.7472, 0.8721, 0.7471, 0.872, 0.75, 0.8714, 0.75, 0.8721, 0.7471, 0.875, 0.747, 0.875, 0.7474, 0.872, 0.75, 0.6187, 0.00625, 0.6188, 0.005272, 0.6197, 0.005242, 0.6197, 0.00625, 0.6188, 0.005272, 0.6187, 0.004319, 0.6198, 0.004263, 0.6197, 0.005242, 0.6187, 0.004319, 0.6187, 0.003412, 0.6198, 0.003369, 0.6198, 0.004263, 0.6187, 0.003412, 0.6188, 0.002576, 0.6197, 0.002578, 0.6198, 0.003369, 0.6188, 0.002576, 0.6187, 0.0, 0.6197, 0.0, 0.6197, 0.002578, 0.6197, 0.00625, 0.6197, 0.005242, 0.6207, 0.005235, 0.6207, 0.00625, 0.6197, 0.005242, 0.6198, 0.004263, 0.6207, 0.004257, 0.6207, 0.005235, 0.6198, 0.004263, 0.6198, 0.003369, 0.6207, 0.003397, 0.6207, 0.004257, 0.6198, 0.003369, 0.6197, 0.002578, 0.6207, 0.002664, 0.6207, 0.003397, 0.6197, 0.002578, 0.6197, 0.0, 0.6207, 0.0, 0.6207, 0.002664, 0.6207, 0.00625, 0.6207, 0.005235, 0.6216, 0.00524, 0.6216, 0.00625, 0.6207, 0.005235, 0.6207, 0.004257, 0.6216, 0.004288, 0.6216, 0.00524, 0.6207, 0.004257, 0.6207, 0.003397, 0.6215, 0.003474, 0.6216, 0.004288, 0.6207, 0.003397, 0.6207, 0.002664, 0.6214, 0.002804, 0.6215, 0.003474, 0.6207, 0.002664, 0.6207, 0.0, 0.6214, 0.0, 0.6214, 0.002804, 0.6216, 0.00625, 0.6216, 0.00524, 0.6224, 0.005249, 0.6224, 0.00625, 0.6216, 0.00524, 0.6216, 0.004288, 0.6223, 0.004325, 0.6224, 0.005249, 0.6216, 0.004288, 0.6215, 0.003474, 0.6222, 0.003554, 0.6223, 0.004325, 0.6215, 0.003474, 0.6214, 0.002804, 0.6221, 0.002944, 0.6222, 0.003554, 0.6214, 0.002804, 0.6214, 0.0, 0.622, 0.0, 0.6221, 0.002944, 0.6224, 0.00625, 0.6224, 0.005249, 0.625, 0.005257, 0.625, 0.00625, 0.6224, 0.005249, 0.6223, 0.004325, 0.625, 0.004348, 0.625, 0.005257, 0.6223, 0.004325, 0.6222, 0.003554, 0.625, 0.003597, 0.625, 0.004348, 0.6222, 0.003554, 0.6221, 0.002944, 0.625, 0.003023, 0.625, 0.003597, 0.6221, 0.002944, 0.622, 0.0, 0.6224, 0.0, 0.625, 0.003023, 0.1312, 0.5062, 0.1303, 0.5063, 0.1302, 0.5053, 0.1312, 0.5053, 0.1303, 0.5063, 0.1293, 0.5063, 0.1293, 0.5052, 0.1302, 0.5053, 0.1293, 0.5063, 0.1284, 0.5062, 0.1284, 0.5052, 0.1293, 0.5052, 0.1284, 0.5062, 0.1276, 0.5062, 0.1276, 0.5053, 0.1284, 0.5052, 0.1276, 0.5062, 0.125, 0.5063, 0.125, 0.5053, 0.1276, 0.5053, 0.1312, 0.5053, 0.1302, 0.5053, 0.1302, 0.5043, 0.1312, 0.5043, 0.1302, 0.5053, 0.1293, 0.5052, 0.1293, 0.5043, 0.1302, 0.5043, 0.1293, 0.5052, 0.1284, 0.5052, 0.1284, 0.5043, 0.1293, 0.5043, 0.1284, 0.5052, 0.1276, 0.5053, 0.1277, 0.5043, 0.1284, 0.5043, 0.1276, 0.5053, 0.125, 0.5053, 0.125, 0.5043, 0.1277, 0.5043, 0.1312, 0.5043, 0.1302, 0.5043, 0.1302, 0.5034, 0.1312, 0.5034, 0.1302, 0.5043, 0.1293, 0.5043, 0.1293, 0.5034, 0.1302, 0.5034, 0.1293, 0.5043, 0.1284, 0.5043, 0.1285, 0.5035, 0.1293, 0.5034, 0.1284, 0.5043, 0.1277, 0.5043, 0.1278, 0.5036, 0.1285, 0.5035, 0.1277, 0.5043, 0.125, 0.5043, 0.125, 0.5036, 0.1278, 0.5036, 0.1312, 0.5034, 0.1302, 0.5034, 0.1302, 0.5026, 0.1312, 0.5026, 0.1302, 0.5034, 0.1293, 0.5034, 0.1293, 0.5027, 0.1302, 0.5026, 0.1293, 0.5034, 0.1285, 0.5035, 0.1286, 0.5028, 0.1293, 0.5027, 0.1285, 0.5035, 0.1278, 0.5036, 0.1279, 0.5029, 0.1286, 0.5028, 0.1278, 0.5036, 0.125, 0.5036, 0.125, 0.503, 0.1279, 0.5029, 0.1312, 0.5026, 0.1302, 0.5026, 0.1303, 0.5, 0.1312, 0.5, 0.1302, 0.5026, 0.1293, 0.5027, 0.1293, 0.5, 0.1303, 0.5, 0.1293, 0.5027, 0.1286, 0.5028, 0.1286, 0.5, 0.1293, 0.5, 0.1286, 0.5028, 0.1279, 0.5029, 0.128, 0.5, 0.1286, 0.5, 0.1279, 0.5029, 0.125, 0.503, 0.125, 0.5026, 0.128, 0.5, 0.3812, 0.2437, 0.3813, 0.2447, 0.3803, 0.2448, 0.3803, 0.2438, 0.3813, 0.2447, 0.3812, 0.2457, 0.3802, 0.2457, 0.3803, 0.2448, 0.3812, 0.2457, 0.3812, 0.2466, 0.3802, 0.2466, 0.3802, 0.2457, 0.3812, 0.2466, 0.3812, 0.2474, 0.3803, 0.2474, 0.3802, 0.2466, 0.3812, 0.2474, 0.3813, 0.25, 0.3803, 0.25, 0.3803, 0.2474, 0.3803, 0.2438, 0.3803, 0.2448, 0.3793, 0.2448, 0.3793, 0.2438, 0.3803, 0.2448, 0.3802, 0.2457, 0.3793, 0.2457, 0.3793, 0.2448, 0.3802, 0.2457, 0.3802, 0.2466, 0.3793, 0.2466, 0.3793, 0.2457, 0.3802, 0.2466, 0.3803, 0.2474, 0.3793, 0.2473, 0.3793, 0.2466, 0.3803, 0.2474, 0.3803, 0.25, 0.3793, 0.25, 0.3793, 0.2473, 0.3793, 0.2438, 0.3793, 0.2448, 0.3784, 0.2448, 0.3784, 0.2438, 0.3793, 0.2448, 0.3793, 0.2457, 0.3784, 0.2457, 0.3784, 0.2448, 0.3793, 0.2457, 0.3793, 0.2466, 0.3785, 0.2465, 0.3784, 0.2457, 0.3793, 0.2466, 0.3793, 0.2473, 0.3786, 0.2472, 0.3785, 0.2465, 0.3793, 0.2473, 0.3793, 0.25, 0.3786, 0.25, 0.3786, 0.2472, 0.3784, 0.2438, 0.3784, 0.2448, 0.3776, 0.2448, 0.3776, 0.2438, 0.3784, 0.2448, 0.3784, 0.2457, 0.3777, 0.2457, 0.3776, 0.2448, 0.3784, 0.2457, 0.3785, 0.2465, 0.3778, 0.2464, 0.3777, 0.2457, 0.3785, 0.2465, 0.3786, 0.2472, 0.3779, 0.2471, 0.3778, 0.2464, 0.3786, 0.2472, 0.3786, 0.25, 0.378, 0.25, 0.3779, 0.2471, 0.3776, 0.2438, 0.3776, 0.2448, 0.375, 0.2447, 0.375, 0.2438, 0.3776, 0.2448, 0.3777, 0.2457, 0.375, 0.2457, 0.375, 0.2447, 0.3777, 0.2457, 0.3778, 0.2464, 0.375, 0.2464, 0.375, 0.2457, 0.3778, 0.2464, 0.3779, 0.2471, 0.375, 0.247, 0.375, 0.2464, 0.3779, 0.2471, 0.378, 0.25, 0.3776, 0.25, 0.375, 0.247, 0.3812, 0.2562, 0.3803, 0.2563, 0.3802, 0.2553, 0.3812, 0.2553, 0.3803, 0.2563, 0.3793, 0.2562, 0.3793, 0.2552, 0.3802, 0.2553, 0.3793, 0.2562, 0.3784, 0.2562, 0.3784, 0.2552, 0.3793, 0.2552, 0.3784, 0.2562, 0.3776, 0.2562, 0.3776, 0.2553, 0.3784, 0.2552, 0.3776, 0.2562, 0.375, 0.2562, 0.375, 0.2553, 0.3776, 0.2553, 0.3812, 0.2553, 0.3802, 0.2553, 0.3802, 0.2543, 0.3812, 0.2543, 0.3802, 0.2553, 0.3793, 0.2552, 0.3793, 0.2543, 0.3802, 0.2543, 0.3793, 0.2552, 0.3784, 0.2552, 0.3784, 0.2543, 0.3793, 0.2543, 0.3784, 0.2552, 0.3776, 0.2553, 0.3777, 0.2543, 0.3784, 0.2543, 0.3776, 0.2553, 0.375, 0.2553, 0.375, 0.2543, 0.3777, 0.2543, 0.3812, 0.2543, 0.3802, 0.2543, 0.3802, 0.2534, 0.3812, 0.2534, 0.3802, 0.2543, 0.3793, 0.2543, 0.3793, 0.2534, 0.3802, 0.2534, 0.3793, 0.2543, 0.3784, 0.2543, 0.3785, 0.2535, 0.3793, 0.2534, 0.3784, 0.2543, 0.3777, 0.2543, 0.3778, 0.2536, 0.3785, 0.2535, 0.3777, 0.2543, 0.375, 0.2543, 0.375, 0.2536, 0.3778, 0.2536, 0.3812, 0.2534, 0.3802, 0.2534, 0.3802, 0.2526, 0.3812, 0.2526, 0.3802, 0.2534, 0.3793, 0.2534, 0.3793, 0.2527, 0.3802, 0.2526, 0.3793, 0.2534, 0.3785, 0.2535, 0.3786, 0.2528, 0.3793, 0.2527, 0.3785, 0.2535, 0.3778, 0.2536, 0.3779, 0.2529, 0.3786, 0.2528, 0.3778, 0.2536, 0.375, 0.2536, 0.375, 0.253, 0.3779, 0.2529, 0.3812, 0.2526, 0.3802, 0.2526, 0.3803, 0.25, 0.3813, 0.25, 0.3802, 0.2526, 0.3793, 0.2527, 0.3793, 0.25, 0.3803, 0.25, 0.3793, 0.2527, 0.3786, 0.2528, 0.3786, 0.25, 0.3793, 0.25, 0.3786, 0.2528, 0.3779, 0.2529, 0.378, 0.25, 0.3786, 0.25, 0.3779, 0.2529, 0.375, 0.253, 0.375, 0.2526, 0.378, 0.25, 0.8688, 0.5063, 0.8688, 0.5053, 0.8697, 0.5052, 0.8697, 0.5062, 0.8688, 0.5053, 0.8688, 0.5043, 0.8698, 0.5043, 0.8697, 0.5052, 0.8688, 0.5043, 0.8688, 0.5034, 0.8698, 0.5034, 0.8698, 0.5043, 0.8688, 0.5034, 0.8687, 0.5026, 0.8697, 0.5026, 0.8698, 0.5034, 0.8687, 0.5026, 0.8688, 0.5, 0.8697, 0.5, 0.8697, 0.5026, 0.8697, 0.5062, 0.8697, 0.5052, 0.8707, 0.5052, 0.8707, 0.5063, 0.8697, 0.5052, 0.8698, 0.5043, 0.8707, 0.5043, 0.8707, 0.5052, 0.8698, 0.5043, 0.8698, 0.5034, 0.8707, 0.5034, 0.8707, 0.5043, 0.8698, 0.5034, 0.8697, 0.5026, 0.8707, 0.5027, 0.8707, 0.5034, 0.8697, 0.5026, 0.8697, 0.5, 0.8707, 0.5, 0.8707, 0.5027, 0.8707, 0.5063, 0.8707, 0.5052, 0.8716, 0.5052, 0.8716, 0.5062, 0.8707, 0.5052, 0.8707, 0.5043, 0.8716, 0.5043, 0.8716, 0.5052, 0.8707, 0.5043, 0.8707, 0.5034, 0.8715, 0.5035, 0.8716, 0.5043, 0.8707, 0.5034, 0.8707, 0.5027, 0.8714, 0.5028, 0.8715, 0.5035, 0.8707, 0.5027, 0.8707, 0.5, 0.8714, 0.5, 0.8714, 0.5028, 0.8716, 0.5062, 0.8716, 0.5052, 0.8724, 0.5052, 0.8724, 0.5063, 0.8716, 0.5052, 0.8716, 0.5043, 0.8723, 0.5043, 0.8724, 0.5052, 0.8716, 0.5043, 0.8715, 0.5035, 0.8722, 0.5036, 0.8723, 0.5043, 0.8715, 0.5035, 0.8714, 0.5028, 0.8721, 0.5029, 0.8722, 0.5036, 0.8714, 0.5028, 0.8714, 0.5, 0.872, 0.5, 0.8721, 0.5029, 0.8724, 0.5063, 0.8724, 0.5052, 0.875, 0.5053, 0.875, 0.5063, 0.8724, 0.5052, 0.8723, 0.5043, 0.875, 0.5043, 0.875, 0.5053, 0.8723, 0.5043, 0.8722, 0.5036, 0.875, 0.5036, 0.875, 0.5043, 0.8722, 0.5036, 0.8721, 0.5029, 0.875, 0.503, 0.875, 0.5036, 0.8721, 0.5029, 0.872, 0.5, 0.8724, 0.5, 0.875, 0.503, 0.6187, 0.2563, 0.6188, 0.2553, 0.6197, 0.2552, 0.6197, 0.2562, 0.6188, 0.2553, 0.6187, 0.2543, 0.6198, 0.2543, 0.6197, 0.2552, 0.6187, 0.2543, 0.6187, 0.2534, 0.6198, 0.2534, 0.6198, 0.2543, 0.6187, 0.2534, 0.6188, 0.2526, 0.6197, 0.2526, 0.6198, 0.2534, 0.6188, 0.2526, 0.6187, 0.25, 0.6197, 0.25, 0.6197, 0.2526, 0.6197, 0.2562, 0.6197, 0.2552, 0.6207, 0.2552, 0.6207, 0.2562, 0.6197, 0.2552, 0.6198, 0.2543, 0.6207, 0.2543, 0.6207, 0.2552, 0.6198, 0.2543, 0.6198, 0.2534, 0.6207, 0.2534, 0.6207, 0.2543, 0.6198, 0.2534, 0.6197, 0.2526, 0.6207, 0.2527, 0.6207, 0.2534, 0.6197, 0.2526, 0.6197, 0.25, 0.6207, 0.25, 0.6207, 0.2527, 0.6207, 0.2562, 0.6207, 0.2552, 0.6216, 0.2552, 0.6216, 0.2562, 0.6207, 0.2552, 0.6207, 0.2543, 0.6216, 0.2543, 0.6216, 0.2552, 0.6207, 0.2543, 0.6207, 0.2534, 0.6215, 0.2535, 0.6216, 0.2543, 0.6207, 0.2534, 0.6207, 0.2527, 0.6214, 0.2528, 0.6215, 0.2535, 0.6207, 0.2527, 0.6207, 0.25, 0.6214, 0.25, 0.6214, 0.2528, 0.6216, 0.2562, 0.6216, 0.2552, 0.6224, 0.2552, 0.6224, 0.2562, 0.6216, 0.2552, 0.6216, 0.2543, 0.6223, 0.2543, 0.6224, 0.2552, 0.6216, 0.2543, 0.6215, 0.2535, 0.6222, 0.2536, 0.6223, 0.2543, 0.6215, 0.2535, 0.6214, 0.2528, 0.6221, 0.2529, 0.6222, 0.2536, 0.6214, 0.2528, 0.6214, 0.25, 0.622, 0.25, 0.6221, 0.2529, 0.6224, 0.2562, 0.6224, 0.2552, 0.625, 0.2553, 0.625, 0.2562, 0.6224, 0.2552, 0.6223, 0.2543, 0.625, 0.2543, 0.625, 0.2553, 0.6223, 0.2543, 0.6222, 0.2536, 0.625, 0.2536, 0.625, 0.2543, 0.6222, 0.2536, 0.6221, 0.2529, 0.625, 0.253, 0.625, 0.2536, 0.6221, 0.2529, 0.622, 0.25, 0.6224, 0.25, 0.625, 0.253, 0.6187, 0.2438, 0.6197, 0.2437, 0.6198, 0.2447, 0.6187, 0.2447, 0.6197, 0.2437, 0.6207, 0.2438, 0.6207, 0.2448, 0.6198, 0.2447, 0.6207, 0.2438, 0.6216, 0.2438, 0.6216, 0.2448, 0.6207, 0.2448, 0.6216, 0.2438, 0.6224, 0.2438, 0.6224, 0.2447, 0.6216, 0.2448, 0.6224, 0.2438, 0.625, 0.2438, 0.625, 0.2447, 0.6224, 0.2447, 0.6187, 0.2447, 0.6198, 0.2447, 0.6198, 0.2457, 0.6187, 0.2457, 0.6198, 0.2447, 0.6207, 0.2448, 0.6207, 0.2457, 0.6198, 0.2457, 0.6207, 0.2448, 0.6216, 0.2448, 0.6216, 0.2457, 0.6207, 0.2457, 0.6216, 0.2448, 0.6224, 0.2447, 0.6223, 0.2457, 0.6216, 0.2457, 0.6224, 0.2447, 0.625, 0.2447, 0.625, 0.2457, 0.6223, 0.2457, 0.6187, 0.2457, 0.6198, 0.2457, 0.6198, 0.2466, 0.6187, 0.2466, 0.6198, 0.2457, 0.6207, 0.2457, 0.6207, 0.2466, 0.6198, 0.2466, 0.6207, 0.2457, 0.6216, 0.2457, 0.6215, 0.2465, 0.6207, 0.2466, 0.6216, 0.2457, 0.6223, 0.2457, 0.6222, 0.2464, 0.6215, 0.2465, 0.6223, 0.2457, 0.625, 0.2457, 0.625, 0.2464, 0.6222, 0.2464, 0.6187, 0.2466, 0.6198, 0.2466, 0.6198, 0.2474, 0.6187, 0.2474, 0.6198, 0.2466, 0.6207, 0.2466, 0.6207, 0.2473, 0.6198, 0.2474, 0.6207, 0.2466, 0.6215, 0.2465, 0.6214, 0.2472, 0.6207, 0.2473, 0.6215, 0.2465, 0.6222, 0.2464, 0.6221, 0.2471, 0.6214, 0.2472, 0.6222, 0.2464, 0.625, 0.2464, 0.625, 0.247, 0.6221, 0.2471, 0.6187, 0.2474, 0.6198, 0.2474, 0.6197, 0.25, 0.6187, 0.25, 0.6198, 0.2474, 0.6207, 0.2473, 0.6207, 0.25, 0.6197, 0.25, 0.6207, 0.2473, 0.6214, 0.2472, 0.6214, 0.25, 0.6207, 0.25, 0.6214, 0.2472, 0.6221, 0.2471, 0.622, 0.25, 0.6214, 0.25, 0.6221, 0.2471, 0.625, 0.247, 0.625, 0.2474, 0.622, 0.25, 0.3688, 0.7437, 0.3697, 0.7437, 0.3698, 0.7447, 0.3688, 0.7447, 0.3697, 0.7437, 0.3707, 0.7438, 0.3707, 0.7448, 0.3698, 0.7447, 0.3707, 0.7438, 0.3716, 0.7437, 0.3716, 0.7448, 0.3707, 0.7448, 0.3716, 0.7437, 0.3724, 0.7437, 0.3724, 0.7447, 0.3716, 0.7448, 0.3724, 0.7437, 0.375, 0.7438, 0.375, 0.7447, 0.3724, 0.7447, 0.3688, 0.7447, 0.3698, 0.7447, 0.3698, 0.7457, 0.3688, 0.7457, 0.3698, 0.7447, 0.3707, 0.7448, 0.3707, 0.7457, 0.3698, 0.7457, 0.3707, 0.7448, 0.3716, 0.7448, 0.3716, 0.7457, 0.3707, 0.7457, 0.3716, 0.7448, 0.3724, 0.7447, 0.3723, 0.7457, 0.3716, 0.7457, 0.3724, 0.7447, 0.375, 0.7447, 0.375, 0.7457, 0.3723, 0.7457, 0.3688, 0.7457, 0.3698, 0.7457, 0.3698, 0.7466, 0.3687, 0.7466, 0.3698, 0.7457, 0.3707, 0.7457, 0.3707, 0.7466, 0.3698, 0.7466, 0.3707, 0.7457, 0.3716, 0.7457, 0.3715, 0.7465, 0.3707, 0.7466, 0.3716, 0.7457, 0.3723, 0.7457, 0.3722, 0.7464, 0.3715, 0.7465, 0.3723, 0.7457, 0.375, 0.7457, 0.375, 0.7464, 0.3722, 0.7464, 0.3687, 0.7466, 0.3698, 0.7466, 0.3698, 0.7474, 0.3688, 0.7474, 0.3698, 0.7466, 0.3707, 0.7466, 0.3707, 0.7473, 0.3698, 0.7474, 0.3707, 0.7466, 0.3715, 0.7465, 0.3714, 0.7472, 0.3707, 0.7473, 0.3715, 0.7465, 0.3722, 0.7464, 0.3721, 0.7471, 0.3714, 0.7472, 0.3722, 0.7464, 0.375, 0.7464, 0.375, 0.747, 0.3721, 0.7471, 0.3688, 0.7474, 0.3698, 0.7474, 0.3697, 0.75, 0.3688, 0.75, 0.3698, 0.7474, 0.3707, 0.7473, 0.3707, 0.75, 0.3697, 0.75, 0.3707, 0.7473, 0.3714, 0.7472, 0.3714, 0.75, 0.3707, 0.75, 0.3714, 0.7472, 0.3721, 0.7471, 0.372, 0.75, 0.3714, 0.75, 0.3721, 0.7471, 0.375, 0.747, 0.3759, 0.75, 0.372, 0.75, 0.3812, 0.7437, 0.3813, 0.7447, 0.3803, 0.7448, 0.3803, 0.7438, 0.3813, 0.7447, 0.3812, 0.7457, 0.3802, 0.7457, 0.3803, 0.7448, 0.3812, 0.7457, 0.3812, 0.7466, 0.3802, 0.7466, 0.3802, 0.7457, 0.3812, 0.7466, 0.3812, 0.7474, 0.3803, 0.7474, 0.3802, 0.7466, 0.3812, 0.7474, 0.3813, 0.75, 0.3803, 0.75, 0.3803, 0.7474, 0.3803, 0.7438, 0.3803, 0.7448, 0.3793, 0.7448, 0.3793, 0.7437, 0.3803, 0.7448, 0.3802, 0.7457, 0.3793, 0.7457, 0.3793, 0.7448, 0.3802, 0.7457, 0.3802, 0.7466, 0.3793, 0.7466, 0.3793, 0.7457, 0.3802, 0.7466, 0.3803, 0.7474, 0.3793, 0.7473, 0.3793, 0.7466, 0.3803, 0.7474, 0.3803, 0.75, 0.3793, 0.75, 0.3793, 0.7473, 0.3793, 0.7437, 0.3793, 0.7448, 0.3784, 0.7448, 0.3784, 0.7437, 0.3793, 0.7448, 0.3793, 0.7457, 0.3784, 0.7457, 0.3784, 0.7448, 0.3793, 0.7457, 0.3793, 0.7466, 0.3785, 0.7465, 0.3784, 0.7457, 0.3793, 0.7466, 0.3793, 0.7473, 0.3786, 0.7472, 0.3785, 0.7465, 0.3793, 0.7473, 0.3793, 0.75, 0.3786, 0.75, 0.3786, 0.7472, 0.3784, 0.7437, 0.3784, 0.7448, 0.3776, 0.7448, 0.3776, 0.7437, 0.3784, 0.7448, 0.3784, 0.7457, 0.3777, 0.7457, 0.3776, 0.7448, 0.3784, 0.7457, 0.3785, 0.7465, 0.3778, 0.7464, 0.3777, 0.7457, 0.3785, 0.7465, 0.3786, 0.7472, 0.3779, 0.7471, 0.3778, 0.7464, 0.3786, 0.7472, 0.3786, 0.75, 0.378, 0.75, 0.3779, 0.7471, 0.3776, 0.7437, 0.3776, 0.7448, 0.375, 0.7447, 0.375, 0.7438, 0.3776, 0.7448, 0.3777, 0.7457, 0.375, 0.7457, 0.375, 0.7447, 0.3777, 0.7457, 0.3778, 0.7464, 0.375, 0.7464, 0.375, 0.7457, 0.3778, 0.7464, 0.3779, 0.7471, 0.375, 0.747, 0.375, 0.7464, 0.3779, 0.7471, 0.378, 0.75, 0.3759, 0.75, 0.375, 0.747, 0.3812, 0.7562, 0.3803, 0.7563, 0.3802, 0.7553, 0.3812, 0.7553, 0.3803, 0.7563, 0.3793, 0.7562, 0.3793, 0.7552, 0.3802, 0.7553, 0.3793, 0.7562, 0.3784, 0.7562, 0.3784, 0.7552, 0.3793, 0.7552, 0.3784, 0.7562, 0.3776, 0.7562, 0.3776, 0.7553, 0.3784, 0.7552, 0.3776, 0.7562, 0.375, 0.7563, 0.375, 0.7553, 0.3776, 0.7553, 0.3812, 0.7553, 0.3802, 0.7553, 0.3802, 0.7543, 0.3812, 0.7543, 0.3802, 0.7553, 0.3793, 0.7552, 0.3793, 0.7543, 0.3802, 0.7543, 0.3793, 0.7552, 0.3784, 0.7552, 0.3784, 0.7543, 0.3793, 0.7543, 0.3784, 0.7552, 0.3776, 0.7553, 0.3777, 0.7543, 0.3784, 0.7543, 0.3776, 0.7553, 0.375, 0.7553, 0.375, 0.7543, 0.3777, 0.7543, 0.3812, 0.7543, 0.3802, 0.7543, 0.3802, 0.7534, 0.3812, 0.7534, 0.3802, 0.7543, 0.3793, 0.7543, 0.3793, 0.7534, 0.3802, 0.7534, 0.3793, 0.7543, 0.3784, 0.7543, 0.3785, 0.7535, 0.3793, 0.7534, 0.3784, 0.7543, 0.3777, 0.7543, 0.3778, 0.7536, 0.3785, 0.7535, 0.3777, 0.7543, 0.375, 0.7543, 0.375, 0.7536, 0.3778, 0.7536, 0.3812, 0.7534, 0.3802, 0.7534, 0.3802, 0.7526, 0.3812, 0.7526, 0.3802, 0.7534, 0.3793, 0.7534, 0.3793, 0.7527, 0.3802, 0.7526, 0.3793, 0.7534, 0.3785, 0.7535, 0.3786, 0.7528, 0.3793, 0.7527, 0.3785, 0.7535, 0.3778, 0.7536, 0.3779, 0.7529, 0.3786, 0.7528, 0.3778, 0.7536, 0.375, 0.7536, 0.375, 0.753, 0.3779, 0.7529, 0.3812, 0.7526, 0.3802, 0.7526, 0.3803, 0.75, 0.3813, 0.75, 0.3802, 0.7526, 0.3793, 0.7527, 0.3793, 0.75, 0.3803, 0.75, 0.3793, 0.7527, 0.3786, 0.7528, 0.3786, 0.75, 0.3793, 0.75, 0.3786, 0.7528, 0.3779, 0.7529, 0.378, 0.75, 0.3786, 0.75, 0.3779, 0.7529, 0.375, 0.753, 0.3759, 0.75, 0.378, 0.75, 0.6312, 0.7437, 0.6313, 0.7447, 0.6303, 0.7448, 0.6303, 0.7438, 0.6313, 0.7447, 0.6312, 0.7457, 0.6302, 0.7457, 0.6303, 0.7448, 0.6312, 0.7457, 0.6313, 0.7466, 0.6302, 0.7466, 0.6302, 0.7457, 0.6313, 0.7466, 0.6313, 0.7474, 0.6303, 0.7474, 0.6302, 0.7466, 0.6313, 0.7474, 0.6312, 0.75, 0.6303, 0.75, 0.6303, 0.7474, 0.6303, 0.7438, 0.6303, 0.7448, 0.6293, 0.7448, 0.6293, 0.7437, 0.6303, 0.7448, 0.6302, 0.7457, 0.6293, 0.7457, 0.6293, 0.7448, 0.6302, 0.7457, 0.6302, 0.7466, 0.6293, 0.7466, 0.6293, 0.7457, 0.6302, 0.7466, 0.6303, 0.7474, 0.6293, 0.7473, 0.6293, 0.7466, 0.6303, 0.7474, 0.6303, 0.75, 0.6293, 0.75, 0.6293, 0.7473, 0.6293, 0.7437, 0.6293, 0.7448, 0.6284, 0.7448, 0.6284, 0.7437, 0.6293, 0.7448, 0.6293, 0.7457, 0.6284, 0.7457, 0.6284, 0.7448, 0.6293, 0.7457, 0.6293, 0.7466, 0.6285, 0.7465, 0.6284, 0.7457, 0.6293, 0.7466, 0.6293, 0.7473, 0.6286, 0.7472, 0.6285, 0.7465, 0.6293, 0.7473, 0.6293, 0.75, 0.6286, 0.75, 0.6286, 0.7472, 0.6284, 0.7437, 0.6284, 0.7448, 0.6276, 0.7448, 0.6276, 0.7437, 0.6284, 0.7448, 0.6284, 0.7457, 0.6277, 0.7457, 0.6276, 0.7448, 0.6284, 0.7457, 0.6285, 0.7465, 0.6278, 0.7464, 0.6277, 0.7457, 0.6285, 0.7465, 0.6286, 0.7472, 0.6279, 0.7471, 0.6278, 0.7464, 0.6286, 0.7472, 0.6286, 0.75, 0.628, 0.75, 0.6279, 0.7471, 0.6276, 0.7437, 0.6276, 0.7448, 0.625, 0.7447, 0.625, 0.7438, 0.6276, 0.7448, 0.6277, 0.7457, 0.625, 0.7457, 0.625, 0.7447, 0.6277, 0.7457, 0.6278, 0.7464, 0.625, 0.7464, 0.625, 0.7457, 0.6278, 0.7464, 0.6279, 0.7471, 0.625, 0.747, 0.625, 0.7464, 0.6279, 0.7471, 0.628, 0.75, 0.625, 0.7491, 0.625, 0.747, 0.6187, 0.7563, 0.6188, 0.7553, 0.6197, 0.7552, 0.6197, 0.7562, 0.6188, 0.7553, 0.6187, 0.7543, 0.6198, 0.7543, 0.6197, 0.7552, 0.6187, 0.7543, 0.6187, 0.7534, 0.6198, 0.7534, 0.6198, 0.7543, 0.6187, 0.7534, 0.6188, 0.7526, 0.6197, 0.7526, 0.6198, 0.7534, 0.6188, 0.7526, 0.6187, 0.75, 0.6197, 0.75, 0.6197, 0.7526, 0.6197, 0.7562, 0.6197, 0.7552, 0.6207, 0.7552, 0.6207, 0.7562, 0.6197, 0.7552, 0.6198, 0.7543, 0.6207, 0.7543, 0.6207, 0.7552, 0.6198, 0.7543, 0.6198, 0.7534, 0.6207, 0.7534, 0.6207, 0.7543, 0.6198, 0.7534, 0.6197, 0.7526, 0.6207, 0.7527, 0.6207, 0.7534, 0.6197, 0.7526, 0.6197, 0.75, 0.6207, 0.75, 0.6207, 0.7527, 0.6207, 0.7562, 0.6207, 0.7552, 0.6216, 0.7552, 0.6216, 0.7562, 0.6207, 0.7552, 0.6207, 0.7543, 0.6216, 0.7543, 0.6216, 0.7552, 0.6207, 0.7543, 0.6207, 0.7534, 0.6215, 0.7535, 0.6216, 0.7543, 0.6207, 0.7534, 0.6207, 0.7527, 0.6214, 0.7528, 0.6215, 0.7535, 0.6207, 0.7527, 0.6207, 0.75, 0.6214, 0.75, 0.6214, 0.7528, 0.6216, 0.7562, 0.6216, 0.7552, 0.6224, 0.7552, 0.6224, 0.7562, 0.6216, 0.7552, 0.6216, 0.7543, 0.6223, 0.7543, 0.6224, 0.7552, 0.6216, 0.7543, 0.6215, 0.7535, 0.6222, 0.7536, 0.6223, 0.7543, 0.6215, 0.7535, 0.6214, 0.7528, 0.6221, 0.7529, 0.6222, 0.7536, 0.6214, 0.7528, 0.6214, 0.75, 0.622, 0.75, 0.6221, 0.7529, 0.6224, 0.7562, 0.6224, 0.7552, 0.625, 0.7553, 0.625, 0.7563, 0.6224, 0.7552, 0.6223, 0.7543, 0.625, 0.7543, 0.625, 0.7553, 0.6223, 0.7543, 0.6222, 0.7536, 0.625, 0.7536, 0.625, 0.7543, 0.6222, 0.7536, 0.6221, 0.7529, 0.625, 0.753, 0.625, 0.7536, 0.6221, 0.7529, 0.622, 0.75, 0.625, 0.7491, 0.625, 0.753, 0.6187, 0.7437, 0.6197, 0.7437, 0.6198, 0.7447, 0.6187, 0.7447, 0.6197, 0.7437, 0.6207, 0.7438, 0.6207, 0.7448, 0.6198, 0.7447, 0.6207, 0.7438, 0.6216, 0.7437, 0.6216, 0.7448, 0.6207, 0.7448, 0.6216, 0.7437, 0.6224, 0.7437, 0.6224, 0.7447, 0.6216, 0.7448, 0.6224, 0.7437, 0.625, 0.7438, 0.625, 0.7447, 0.6224, 0.7447, 0.6187, 0.7447, 0.6198, 0.7447, 0.6198, 0.7457, 0.6187, 0.7457, 0.6198, 0.7447, 0.6207, 0.7448, 0.6207, 0.7457, 0.6198, 0.7457, 0.6207, 0.7448, 0.6216, 0.7448, 0.6216, 0.7457, 0.6207, 0.7457, 0.6216, 0.7448, 0.6224, 0.7447, 0.6223, 0.7457, 0.6216, 0.7457, 0.6224, 0.7447, 0.625, 0.7447, 0.625, 0.7457, 0.6223, 0.7457, 0.6187, 0.7457, 0.6198, 0.7457, 0.6198, 0.7466, 0.6187, 0.7466, 0.6198, 0.7457, 0.6207, 0.7457, 0.6207, 0.7466, 0.6198, 0.7466, 0.6207, 0.7457, 0.6216, 0.7457, 0.6215, 0.7465, 0.6207, 0.7466, 0.6216, 0.7457, 0.6223, 0.7457, 0.6222, 0.7464, 0.6215, 0.7465, 0.6223, 0.7457, 0.625, 0.7457, 0.625, 0.7464, 0.6222, 0.7464, 0.6187, 0.7466, 0.6198, 0.7466, 0.6198, 0.7474, 0.6187, 0.7474, 0.6198, 0.7466, 0.6207, 0.7466, 0.6207, 0.7473, 0.6198, 0.7474, 0.6207, 0.7466, 0.6215, 0.7465, 0.6214, 0.7472, 0.6207, 0.7473, 0.6215, 0.7465, 0.6222, 0.7464, 0.6221, 0.7471, 0.6214, 0.7472, 0.6222, 0.7464, 0.625, 0.7464, 0.625, 0.747, 0.6221, 0.7471, 0.6187, 0.7474, 0.6198, 0.7474, 0.6197, 0.75, 0.6187, 0.75, 0.6198, 0.7474, 0.6207, 0.7473, 0.6207, 0.75, 0.6197, 0.75, 0.6207, 0.7473, 0.6214, 0.7472, 0.6214, 0.75, 0.6207, 0.75, 0.6214, 0.7472, 0.6221, 0.7471, 0.622, 0.75, 0.6214, 0.75, 0.6221, 0.7471, 0.625, 0.747, 0.625, 0.7491, 0.622, 0.75, 0.3688, 0.5063, 0.3688, 0.5053, 0.3697, 0.5052, 0.3697, 0.5062, 0.3688, 0.5053, 0.3688, 0.5043, 0.3698, 0.5043, 0.3697, 0.5052, 0.3688, 0.5043, 0.3687, 0.5034, 0.3698, 0.5034, 0.3698, 0.5043, 0.3687, 0.5034, 0.3688, 0.5026, 0.3697, 0.5026, 0.3698, 0.5034, 0.3688, 0.5026, 0.3688, 0.5, 0.3697, 0.5, 0.3697, 0.5026, 0.3697, 0.5062, 0.3697, 0.5052, 0.3707, 0.5052, 0.3707, 0.5063, 0.3697, 0.5052, 0.3698, 0.5043, 0.3707, 0.5043, 0.3707, 0.5052, 0.3698, 0.5043, 0.3698, 0.5034, 0.3707, 0.5034, 0.3707, 0.5043, 0.3698, 0.5034, 0.3697, 0.5026, 0.3707, 0.5027, 0.3707, 0.5034, 0.3697, 0.5026, 0.3697, 0.5, 0.3707, 0.5, 0.3707, 0.5027, 0.3707, 0.5063, 0.3707, 0.5052, 0.3716, 0.5052, 0.3716, 0.5062, 0.3707, 0.5052, 0.3707, 0.5043, 0.3716, 0.5043, 0.3716, 0.5052, 0.3707, 0.5043, 0.3707, 0.5034, 0.3715, 0.5035, 0.3716, 0.5043, 0.3707, 0.5034, 0.3707, 0.5027, 0.3714, 0.5028, 0.3715, 0.5035, 0.3707, 0.5027, 0.3707, 0.5, 0.3714, 0.5, 0.3714, 0.5028, 0.3716, 0.5062, 0.3716, 0.5052, 0.3724, 0.5052, 0.3724, 0.5063, 0.3716, 0.5052, 0.3716, 0.5043, 0.3723, 0.5043, 0.3724, 0.5052, 0.3716, 0.5043, 0.3715, 0.5035, 0.3722, 0.5036, 0.3723, 0.5043, 0.3715, 0.5035, 0.3714, 0.5028, 0.3721, 0.5029, 0.3722, 0.5036, 0.3714, 0.5028, 0.3714, 0.5, 0.372, 0.5, 0.3721, 0.5029, 0.3724, 0.5063, 0.3724, 0.5052, 0.375, 0.5053, 0.375, 0.5063, 0.3724, 0.5052, 0.3723, 0.5043, 0.375, 0.5043, 0.375, 0.5053, 0.3723, 0.5043, 0.3722, 0.5036, 0.375, 0.5036, 0.375, 0.5043, 0.3722, 0.5036, 0.3721, 0.5029, 0.375, 0.503, 0.375, 0.5036, 0.3721, 0.5029, 0.372, 0.5, 0.375, 0.5009, 0.375, 0.503, 0.3812, 0.4937, 0.3813, 0.4947, 0.3803, 0.4948, 0.3803, 0.4938, 0.3813, 0.4947, 0.3812, 0.4957, 0.3802, 0.4957, 0.3803, 0.4948, 0.3812, 0.4957, 0.3812, 0.4966, 0.3802, 0.4966, 0.3802, 0.4957, 0.3812, 0.4966, 0.3812, 0.4974, 0.3803, 0.4974, 0.3802, 0.4966, 0.3812, 0.4974, 0.3813, 0.5, 0.3803, 0.5, 0.3803, 0.4974, 0.3803, 0.4938, 0.3803, 0.4948, 0.3793, 0.4948, 0.3793, 0.4938, 0.3803, 0.4948, 0.3802, 0.4957, 0.3793, 0.4957, 0.3793, 0.4948, 0.3802, 0.4957, 0.3802, 0.4966, 0.3793, 0.4966, 0.3793, 0.4957, 0.3802, 0.4966, 0.3803, 0.4974, 0.3793, 0.4973, 0.3793, 0.4966, 0.3803, 0.4974, 0.3803, 0.5, 0.3793, 0.5, 0.3793, 0.4973, 0.3793, 0.4938, 0.3793, 0.4948, 0.3784, 0.4948, 0.3784, 0.4938, 0.3793, 0.4948, 0.3793, 0.4957, 0.3784, 0.4957, 0.3784, 0.4948, 0.3793, 0.4957, 0.3793, 0.4966, 0.3785, 0.4965, 0.3784, 0.4957, 0.3793, 0.4966, 0.3793, 0.4973, 0.3786, 0.4972, 0.3785, 0.4965, 0.3793, 0.4973, 0.3793, 0.5, 0.3786, 0.5, 0.3786, 0.4972, 0.3784, 0.4938, 0.3784, 0.4948, 0.3776, 0.4948, 0.3776, 0.4938, 0.3784, 0.4948, 0.3784, 0.4957, 0.3777, 0.4957, 0.3776, 0.4948, 0.3784, 0.4957, 0.3785, 0.4965, 0.3778, 0.4964, 0.3777, 0.4957, 0.3785, 0.4965, 0.3786, 0.4972, 0.3779, 0.4971, 0.3778, 0.4964, 0.3786, 0.4972, 0.3786, 0.5, 0.378, 0.5, 0.3779, 0.4971, 0.3776, 0.4938, 0.3776, 0.4948, 0.375, 0.4947, 0.375, 0.4938, 0.3776, 0.4948, 0.3777, 0.4957, 0.375, 0.4957, 0.375, 0.4947, 0.3777, 0.4957, 0.3778, 0.4964, 0.375, 0.4964, 0.375, 0.4957, 0.3778, 0.4964, 0.3779, 0.4971, 0.375, 0.497, 0.375, 0.4964, 0.3779, 0.4971, 0.378, 0.5, 0.375, 0.5009, 0.375, 0.497, 0.3812, 0.5062, 0.3803, 0.5063, 0.3802, 0.5053, 0.3812, 0.5053, 0.3803, 0.5063, 0.3793, 0.5063, 0.3793, 0.5052, 0.3802, 0.5053, 0.3793, 0.5063, 0.3784, 0.5062, 0.3784, 0.5052, 0.3793, 0.5052, 0.3784, 0.5062, 0.3776, 0.5062, 0.3776, 0.5053, 0.3784, 0.5052, 0.3776, 0.5062, 0.375, 0.5063, 0.375, 0.5053, 0.3776, 0.5053, 0.3812, 0.5053, 0.3802, 0.5053, 0.3802, 0.5043, 0.3812, 0.5043, 0.3802, 0.5053, 0.3793, 0.5052, 0.3793, 0.5043, 0.3802, 0.5043, 0.3793, 0.5052, 0.3784, 0.5052, 0.3784, 0.5043, 0.3793, 0.5043, 0.3784, 0.5052, 0.3776, 0.5053, 0.3777, 0.5043, 0.3784, 0.5043, 0.3776, 0.5053, 0.375, 0.5053, 0.375, 0.5043, 0.3777, 0.5043, 0.3812, 0.5043, 0.3802, 0.5043, 0.3802, 0.5034, 0.3812, 0.5034, 0.3802, 0.5043, 0.3793, 0.5043, 0.3793, 0.5034, 0.3802, 0.5034, 0.3793, 0.5043, 0.3784, 0.5043, 0.3785, 0.5035, 0.3793, 0.5034, 0.3784, 0.5043, 0.3777, 0.5043, 0.3778, 0.5036, 0.3785, 0.5035, 0.3777, 0.5043, 0.375, 0.5043, 0.375, 0.5036, 0.3778, 0.5036, 0.3812, 0.5034, 0.3802, 0.5034, 0.3802, 0.5026, 0.3812, 0.5026, 0.3802, 0.5034, 0.3793, 0.5034, 0.3793, 0.5027, 0.3802, 0.5026, 0.3793, 0.5034, 0.3785, 0.5035, 0.3786, 0.5028, 0.3793, 0.5027, 0.3785, 0.5035, 0.3778, 0.5036, 0.3779, 0.5029, 0.3786, 0.5028, 0.3778, 0.5036, 0.375, 0.5036, 0.375, 0.503, 0.3779, 0.5029, 0.3812, 0.5026, 0.3802, 0.5026, 0.3803, 0.5, 0.3813, 0.5, 0.3802, 0.5026, 0.3793, 0.5027, 0.3793, 0.5, 0.3803, 0.5, 0.3793, 0.5027, 0.3786, 0.5028, 0.3786, 0.5, 0.3793, 0.5, 0.3786, 0.5028, 0.3779, 0.5029, 0.378, 0.5, 0.3786, 0.5, 0.3779, 0.5029, 0.375, 0.503, 0.375, 0.5009, 0.378, 0.5, 0.6312, 0.5062, 0.6303, 0.5063, 0.6302, 0.5053, 0.6313, 0.5053, 0.6303, 0.5063, 0.6293, 0.5063, 0.6293, 0.5052, 0.6302, 0.5053, 0.6293, 0.5063, 0.6284, 0.5062, 0.6284, 0.5052, 0.6293, 0.5052, 0.6284, 0.5062, 0.6276, 0.5062, 0.6276, 0.5053, 0.6284, 0.5052, 0.6276, 0.5062, 0.625, 0.5063, 0.625, 0.5053, 0.6276, 0.5053, 0.6313, 0.5053, 0.6302, 0.5053, 0.6302, 0.5043, 0.6312, 0.5043, 0.6302, 0.5053, 0.6293, 0.5052, 0.6293, 0.5043, 0.6302, 0.5043, 0.6293, 0.5052, 0.6284, 0.5052, 0.6284, 0.5043, 0.6293, 0.5043, 0.6284, 0.5052, 0.6276, 0.5053, 0.6277, 0.5043, 0.6284, 0.5043, 0.6276, 0.5053, 0.625, 0.5053, 0.625, 0.5043, 0.6277, 0.5043, 0.6312, 0.5043, 0.6302, 0.5043, 0.6302, 0.5034, 0.6312, 0.5034, 0.6302, 0.5043, 0.6293, 0.5043, 0.6293, 0.5034, 0.6302, 0.5034, 0.6293, 0.5043, 0.6284, 0.5043, 0.6285, 0.5035, 0.6293, 0.5034, 0.6284, 0.5043, 0.6277, 0.5043, 0.6278, 0.5036, 0.6285, 0.5035, 0.6277, 0.5043, 0.625, 0.5043, 0.625, 0.5036, 0.6278, 0.5036, 0.6312, 0.5034, 0.6302, 0.5034, 0.6302, 0.5026, 0.6313, 0.5026, 0.6302, 0.5034, 0.6293, 0.5034, 0.6293, 0.5027, 0.6302, 0.5026, 0.6293, 0.5034, 0.6285, 0.5035, 0.6286, 0.5028, 0.6293, 0.5027, 0.6285, 0.5035, 0.6278, 0.5036, 0.6279, 0.5029, 0.6286, 0.5028, 0.6278, 0.5036, 0.625, 0.5036, 0.625, 0.503, 0.6279, 0.5029, 0.6313, 0.5026, 0.6302, 0.5026, 0.6303, 0.5, 0.6312, 0.5, 0.6302, 0.5026, 0.6293, 0.5027, 0.6293, 0.5, 0.6303, 0.5, 0.6293, 0.5027, 0.6286, 0.5028, 0.6286, 0.5, 0.6293, 0.5, 0.6286, 0.5028, 0.6279, 0.5029, 0.628, 0.5, 0.6286, 0.5, 0.6279, 0.5029, 0.625, 0.503, 0.6241, 0.5, 0.628, 0.5, 0.6187, 0.5063, 0.6188, 0.5053, 0.6197, 0.5052, 0.6197, 0.5062, 0.6188, 0.5053, 0.6187, 0.5043, 0.6198, 0.5043, 0.6197, 0.5052, 0.6187, 0.5043, 0.6187, 0.5034, 0.6198, 0.5034, 0.6198, 0.5043, 0.6187, 0.5034, 0.6188, 0.5026, 0.6197, 0.5026, 0.6198, 0.5034, 0.6188, 0.5026, 0.6187, 0.5, 0.6197, 0.5, 0.6197, 0.5026, 0.6197, 0.5062, 0.6197, 0.5052, 0.6207, 0.5052, 0.6207, 0.5063, 0.6197, 0.5052, 0.6198, 0.5043, 0.6207, 0.5043, 0.6207, 0.5052, 0.6198, 0.5043, 0.6198, 0.5034, 0.6207, 0.5034, 0.6207, 0.5043, 0.6198, 0.5034, 0.6197, 0.5026, 0.6207, 0.5027, 0.6207, 0.5034, 0.6197, 0.5026, 0.6197, 0.5, 0.6207, 0.5, 0.6207, 0.5027, 0.6207, 0.5063, 0.6207, 0.5052, 0.6216, 0.5052, 0.6216, 0.5062, 0.6207, 0.5052, 0.6207, 0.5043, 0.6216, 0.5043, 0.6216, 0.5052, 0.6207, 0.5043, 0.6207, 0.5034, 0.6215, 0.5035, 0.6216, 0.5043, 0.6207, 0.5034, 0.6207, 0.5027, 0.6214, 0.5028, 0.6215, 0.5035, 0.6207, 0.5027, 0.6207, 0.5, 0.6214, 0.5, 0.6214, 0.5028, 0.6216, 0.5062, 0.6216, 0.5052, 0.6224, 0.5052, 0.6224, 0.5063, 0.6216, 0.5052, 0.6216, 0.5043, 0.6223, 0.5043, 0.6224, 0.5052, 0.6216, 0.5043, 0.6215, 0.5035, 0.6222, 0.5036, 0.6223, 0.5043, 0.6215, 0.5035, 0.6214, 0.5028, 0.6221, 0.5029, 0.6222, 0.5036, 0.6214, 0.5028, 0.6214, 0.5, 0.622, 0.5, 0.6221, 0.5029, 0.6224, 0.5063, 0.6224, 0.5052, 0.625, 0.5053, 0.625, 0.5063, 0.6224, 0.5052, 0.6223, 0.5043, 0.625, 0.5043, 0.625, 0.5053, 0.6223, 0.5043, 0.6222, 0.5036, 0.625, 0.5036, 0.625, 0.5043, 0.6222, 0.5036, 0.6221, 0.5029, 0.625, 0.503, 0.625, 0.5036, 0.6221, 0.5029, 0.622, 0.5, 0.6241, 0.5, 0.625, 0.503, 0.6187, 0.4937, 0.6197, 0.4937, 0.6198, 0.4947, 0.6187, 0.4947, 0.6197, 0.4937, 0.6207, 0.4938, 0.6207, 0.4948, 0.6198, 0.4947, 0.6207, 0.4938, 0.6216, 0.4938, 0.6216, 0.4948, 0.6207, 0.4948, 0.6216, 0.4938, 0.6224, 0.4938, 0.6224, 0.4947, 0.6216, 0.4948, 0.6224, 0.4938, 0.625, 0.4938, 0.625, 0.4947, 0.6224, 0.4947, 0.6187, 0.4947, 0.6198, 0.4947, 0.6198, 0.4957, 0.6187, 0.4957, 0.6198, 0.4947, 0.6207, 0.4948, 0.6207, 0.4957, 0.6198, 0.4957, 0.6207, 0.4948, 0.6216, 0.4948, 0.6216, 0.4957, 0.6207, 0.4957, 0.6216, 0.4948, 0.6224, 0.4947, 0.6223, 0.4957, 0.6216, 0.4957, 0.6224, 0.4947, 0.625, 0.4947, 0.625, 0.4957, 0.6223, 0.4957, 0.6187, 0.4957, 0.6198, 0.4957, 0.6198, 0.4966, 0.6187, 0.4966, 0.6198, 0.4957, 0.6207, 0.4957, 0.6207, 0.4966, 0.6198, 0.4966, 0.6207, 0.4957, 0.6216, 0.4957, 0.6215, 0.4965, 0.6207, 0.4966, 0.6216, 0.4957, 0.6223, 0.4957, 0.6222, 0.4964, 0.6215, 0.4965, 0.6223, 0.4957, 0.625, 0.4957, 0.625, 0.4964, 0.6222, 0.4964, 0.6187, 0.4966, 0.6198, 0.4966, 0.6198, 0.4974, 0.6187, 0.4974, 0.6198, 0.4966, 0.6207, 0.4966, 0.6207, 0.4973, 0.6198, 0.4974, 0.6207, 0.4966, 0.6215, 0.4965, 0.6214, 0.4972, 0.6207, 0.4973, 0.6215, 0.4965, 0.6222, 0.4964, 0.6221, 0.4971, 0.6214, 0.4972, 0.6222, 0.4964, 0.625, 0.4964, 0.625, 0.497, 0.6221, 0.4971, 0.6187, 0.4974, 0.6198, 0.4974, 0.6197, 0.5, 0.6187, 0.5, 0.6198, 0.4974, 0.6207, 0.4973, 0.6207, 0.5, 0.6197, 0.5, 0.6207, 0.4973, 0.6214, 0.4972, 0.6214, 0.5, 0.6207, 0.5, 0.6214, 0.4972, 0.6221, 0.4971, 0.622, 0.5, 0.6214, 0.5, 0.6221, 0.4971, 0.625, 0.497, 0.6241, 0.5, 0.622, 0.5, 0.1312, 0.625, 0.1312, 0.7437, 0.1303, 0.7438, 0.1303, 0.625, 0.1303, 0.625, 0.1303, 0.7438, 0.1293, 0.7437, 0.1293, 0.625, 0.1293, 0.625, 0.1293, 0.7437, 0.1284, 0.7437, 0.1284, 0.625, 0.1284, 0.625, 0.1284, 0.7437, 0.1276, 0.7437, 0.1276, 0.625, 0.1276, 0.625, 0.1276, 0.7437, 0.125, 0.7438, 0.125, 0.625, 0.375, 0.125, 0.375, 0.00625, 0.3776, 0.00625, 0.3776, 0.125, 0.3776, 0.125, 0.3776, 0.00625, 0.3784, 0.00625, 0.3784, 0.125, 0.3784, 0.125, 0.3784, 0.00625, 0.3793, 0.00625, 0.3793, 0.125, 0.3793, 0.125, 0.3793, 0.00625, 0.3803, 0.00625, 0.3803, 0.125, 0.3803, 0.125, 0.3803, 0.00625, 0.3812, 0.00625, 0.3812, 0.125, 0.3812, 0.9937, 0.6187, 0.9937, 0.6187, 0.9947, 0.3813, 0.9947, 0.3813, 0.9947, 0.6187, 0.9947, 0.6187, 0.9957, 0.3812, 0.9957, 0.3812, 0.9957, 0.6187, 0.9957, 0.6187, 0.9966, 0.3812, 0.9966, 0.3812, 0.9966, 0.6187, 0.9966, 0.6187, 0.9974, 0.3812, 0.9974, 0.3812, 0.9974, 0.6187, 0.9974, 0.6187, 1.0, 0.3813, 1.0, 0.3813, 0.0, 0.6187, 0.0, 0.6188, 0.002576, 0.3812, 0.002576, 0.3812, 0.002576, 0.6188, 0.002576, 0.6187, 0.003412, 0.3812, 0.003412, 0.3812, 0.003412, 0.6187, 0.003412, 0.6187, 0.004319, 0.3812, 0.004319, 0.3812, 0.004319, 0.6187, 0.004319, 0.6188, 0.005272, 0.3812, 0.005272, 0.3812, 0.005272, 0.6188, 0.005272, 0.6187, 0.00625, 0.3812, 0.00625, 0.8688, 0.625, 0.8688, 0.5063, 0.8697, 0.5062, 0.8697, 0.625, 0.8697, 0.625, 0.8697, 0.5062, 0.8707, 0.5063, 0.8707, 0.625, 0.8707, 0.625, 0.8707, 0.5063, 0.8716, 0.5062, 0.8716, 0.625, 0.8716, 0.625, 0.8716, 0.5062, 0.8724, 0.5063, 0.8724, 0.625, 0.8724, 0.625, 0.8724, 0.5063, 0.875, 0.5063, 0.875, 0.625, 0.625, 0.125, 0.625, 0.2438, 0.6224, 0.2438, 0.6224, 0.125, 0.6224, 0.125, 0.6224, 0.2438, 0.6216, 0.2438, 0.6216, 0.125, 0.6216, 0.125, 0.6216, 0.2438, 0.6207, 0.2438, 0.6207, 0.125, 0.6207, 0.125, 0.6207, 0.2438, 0.6197, 0.2437, 0.6197, 0.125, 0.6197, 0.125, 0.6197, 0.2437, 0.6187, 0.2438, 0.6187, 0.125, 0.6187, 0.2563, 0.3812, 0.2562, 0.3812, 0.2553, 0.6188, 0.2553, 0.6188, 0.2553, 0.3812, 0.2553, 0.3812, 0.2543, 0.6187, 0.2543, 0.6187, 0.2543, 0.3812, 0.2543, 0.3812, 0.2534, 0.6187, 0.2534, 0.6187, 0.2534, 0.3812, 0.2534, 0.3812, 0.2526, 0.6188, 0.2526, 0.6188, 0.2526, 0.3812, 0.2526, 0.3813, 0.25, 0.6187, 0.25, 0.6187, 0.25, 0.3813, 0.25, 0.3812, 0.2474, 0.6187, 0.2474, 0.6187, 0.2474, 0.3812, 0.2474, 0.3812, 0.2466, 0.6187, 0.2466, 0.6187, 0.2466, 0.3812, 0.2466, 0.3812, 0.2457, 0.6187, 0.2457, 0.6187, 0.2457, 0.3812, 0.2457, 0.3813, 0.2447, 0.6187, 0.2447, 0.6187, 0.2447, 0.3813, 0.2447, 0.3812, 0.2437, 0.6187, 0.2438, 0.3688, 0.5063, 0.1312, 0.5062, 0.1312, 0.5053, 0.3688, 0.5053, 0.3688, 0.5053, 0.1312, 0.5053, 0.1312, 0.5043, 0.3688, 0.5043, 0.3688, 0.5043, 0.1312, 0.5043, 0.1312, 0.5034, 0.3687, 0.5034, 0.3687, 0.5034, 0.1312, 0.5034, 0.1312, 0.5026, 0.3688, 0.5026, 0.3688, 0.5026, 0.1312, 0.5026, 0.1312, 0.5, 0.3688, 0.5, 0.375, 0.4938, 0.375, 0.2562, 0.3776, 0.2562, 0.3776, 0.4938, 0.3776, 0.4938, 0.3776, 0.2562, 0.3784, 0.2562, 0.3784, 0.4938, 0.3784, 0.4938, 0.3784, 0.2562, 0.3793, 0.2562, 0.3793, 0.4938, 0.3793, 0.4938, 0.3793, 0.2562, 0.3803, 0.2563, 0.3803, 0.4938, 0.3803, 0.4938, 0.3803, 0.2563, 0.3812, 0.2562, 0.3812, 0.4937, 0.8688, 0.5063, 0.6312, 0.5062, 0.6313, 0.5053, 0.8688, 0.5053, 0.8688, 0.5053, 0.6313, 0.5053, 0.6312, 0.5043, 0.8688, 0.5043, 0.8688, 0.5043, 0.6312, 0.5043, 0.6312, 0.5034, 0.8688, 0.5034, 0.8688, 0.5034, 0.6312, 0.5034, 0.6313, 0.5026, 0.8687, 0.5026, 0.8687, 0.5026, 0.6313, 0.5026, 0.6312, 0.5, 0.8688, 0.5, 0.625, 0.2562, 0.625, 0.4938, 0.6224, 0.4938, 0.6224, 0.2562, 0.6224, 0.2562, 0.6224, 0.4938, 0.6216, 0.4938, 0.6216, 0.2562, 0.6216, 0.2562, 0.6216, 0.4938, 0.6207, 0.4938, 0.6207, 0.2562, 0.6207, 0.2562, 0.6207, 0.4938, 0.6197, 0.4937, 0.6197, 0.2562, 0.6197, 0.2562, 0.6197, 0.4937, 0.6187, 0.4937, 0.6187, 0.2563, 0.6187, 0.5063, 0.3812, 0.5062, 0.3812, 0.5053, 0.6188, 0.5053, 0.6188, 0.5053, 0.3812, 0.5053, 0.3812, 0.5043, 0.6187, 0.5043, 0.6187, 0.5043, 0.3812, 0.5043, 0.3812, 0.5034, 0.6187, 0.5034, 0.6187, 0.5034, 0.3812, 0.5034, 0.3812, 0.5026, 0.6188, 0.5026, 0.6188, 0.5026, 0.3812, 0.5026, 0.3813, 0.5, 0.6187, 0.5, 0.6187, 0.5, 0.3813, 0.5, 0.3812, 0.4974, 0.6187, 0.4974, 0.6187, 0.4974, 0.3812, 0.4974, 0.3812, 0.4966, 0.6187, 0.4966, 0.6187, 0.4966, 0.3812, 0.4966, 0.3812, 0.4957, 0.6187, 0.4957, 0.6187, 0.4957, 0.3812, 0.4957, 0.3813, 0.4947, 0.6187, 0.4947, 0.6187, 0.4947, 0.3813, 0.4947, 0.3812, 0.4937, 0.6187, 0.4937, 0.3688, 0.625, 0.3688, 0.5063, 0.3697, 0.5062, 0.3697, 0.625, 0.3697, 0.625, 0.3697, 0.5062, 0.3707, 0.5063, 0.3707, 0.625, 0.3707, 0.625, 0.3707, 0.5063, 0.3716, 0.5062, 0.3716, 0.625, 0.3716, 0.625, 0.3716, 0.5062, 0.3724, 0.5063, 0.3724, 0.625, 0.3724, 0.625, 0.3724, 0.5063, 0.375, 0.5063, 0.375, 0.625, 0.375, 0.625, 0.375, 0.5063, 0.3776, 0.5062, 0.3776, 0.625, 0.3776, 0.625, 0.3776, 0.5062, 0.3784, 0.5062, 0.3784, 0.625, 0.3784, 0.625, 0.3784, 0.5062, 0.3793, 0.5063, 0.3793, 0.625, 0.3793, 0.625, 0.3793, 0.5063, 0.3803, 0.5063, 0.3803, 0.625, 0.3803, 0.625, 0.3803, 0.5063, 0.3812, 0.5062, 0.3812, 0.625, 0.6312, 0.625, 0.6312, 0.7437, 0.6303, 0.7438, 0.6303, 0.625, 0.6303, 0.625, 0.6303, 0.7438, 0.6293, 0.7437, 0.6293, 0.625, 0.6293, 0.625, 0.6293, 0.7437, 0.6284, 0.7437, 0.6284, 0.625, 0.6284, 0.625, 0.6284, 0.7437, 0.6276, 0.7437, 0.6276, 0.625, 0.6276, 0.625, 0.6276, 0.7437, 0.625, 0.7438, 0.625, 0.625, 0.625, 0.625, 0.625, 0.7438, 0.6224, 0.7437, 0.6224, 0.625, 0.6224, 0.625, 0.6224, 0.7437, 0.6216, 0.7437, 0.6216, 0.625, 0.6216, 0.625, 0.6216, 0.7437, 0.6207, 0.7438, 0.6207, 0.625, 0.6207, 0.625, 0.6207, 0.7438, 0.6197, 0.7437, 0.6197, 0.625, 0.6197, 0.625, 0.6197, 0.7437, 0.6187, 0.7437, 0.6187, 0.625, 0.6187, 0.7563, 0.3812, 0.7562, 0.3812, 0.7553, 0.6188, 0.7553, 0.6188, 0.7553, 0.3812, 0.7553, 0.3812, 0.7543, 0.6187, 0.7543, 0.6187, 0.7543, 0.3812, 0.7543, 0.3812, 0.7534, 0.6187, 0.7534, 0.6187, 0.7534, 0.3812, 0.7534, 0.3812, 0.7526, 0.6188, 0.7526, 0.6188, 0.7526, 0.3812, 0.7526, 0.3813, 0.75, 0.6187, 0.75, 0.6187, 0.75, 0.3813, 0.75, 0.3812, 0.7474, 0.6187, 0.7474, 0.6187, 0.7474, 0.3812, 0.7474, 0.3812, 0.7466, 0.6187, 0.7466, 0.6187, 0.7466, 0.3812, 0.7466, 0.3812, 0.7457, 0.6187, 0.7457, 0.6187, 0.7457, 0.3812, 0.7457, 0.3813, 0.7447, 0.6187, 0.7447, 0.6187, 0.7447, 0.3813, 0.7447, 0.3812, 0.7437, 0.6187, 0.7437, 0.1312, 0.7437, 0.3688, 0.7437, 0.3688, 0.7447, 0.1313, 0.7447, 0.1313, 0.7447, 0.3688, 0.7447, 0.3688, 0.7457, 0.1312, 0.7457, 0.1312, 0.7457, 0.3688, 0.7457, 0.3687, 0.7466, 0.1312, 0.7466, 0.1312, 0.7466, 0.3687, 0.7466, 0.3688, 0.7474, 0.1312, 0.7474, 0.1312, 0.7474, 0.3688, 0.7474, 0.3688, 0.75, 0.1312, 0.75, 0.375, 0.9937, 0.375, 0.7563, 0.3776, 0.7562, 0.3776, 0.9938, 0.3776, 0.9938, 0.3776, 0.7562, 0.3784, 0.7562, 0.3784, 0.9937, 0.3784, 0.9937, 0.3784, 0.7562, 0.3793, 0.7562, 0.3793, 0.9937, 0.3793, 0.9937, 0.3793, 0.7562, 0.3803, 0.7563, 0.3803, 0.9938, 0.3803, 0.9938, 0.3803, 0.7563, 0.3812, 0.7562, 0.3812, 0.9937, 0.6312, 0.7437, 0.8688, 0.7437, 0.8687, 0.7447, 0.6313, 0.7447, 0.6313, 0.7447, 0.8687, 0.7447, 0.8688, 0.7457, 0.6312, 0.7457, 0.6312, 0.7457, 0.8688, 0.7457, 0.8688, 0.7466, 0.6313, 0.7466, 0.6313, 0.7466, 0.8688, 0.7466, 0.8688, 0.7474, 0.6313, 0.7474, 0.6313, 0.7474, 0.8688, 0.7474, 0.8688, 0.75, 0.6312, 0.75, 0.625, 0.7563, 0.625, 0.9937, 0.6224, 0.9937, 0.6224, 0.7562, 0.6224, 0.7562, 0.6224, 0.9937, 0.6216, 0.9938, 0.6216, 0.7562, 0.6216, 0.7562, 0.6216, 0.9938, 0.6207, 0.9938, 0.6207, 0.7562, 0.6207, 0.7562, 0.6207, 0.9938, 0.6197, 0.9937, 0.6197, 0.7562, 0.6197, 0.7562, 0.6197, 0.9937, 0.6187, 0.9937, 0.6187, 0.7563, 0.1312, 0.625, 0.3688, 0.625, 0.3688, 0.7437, 0.1312, 0.7437, 0.1312, 0.5062, 0.3688, 0.5063, 0.3688, 0.625, 0.1312, 0.625, 0.6197, 0.5062, 0.6197, 0.625, 0.6187, 0.625, 0.6187, 0.5063, 0.6207, 0.5063, 0.6207, 0.625, 0.6197, 0.625, 0.6197, 0.5062, 0.6216, 0.5062, 0.6216, 0.625, 0.6207, 0.625, 0.6207, 0.5063, 0.6224, 0.5063, 0.6224, 0.625, 0.6216, 0.625, 0.6216, 0.5062, 0.625, 0.5063, 0.625, 0.625, 0.6224, 0.625, 0.6224, 0.5063, 0.6276, 0.5062, 0.6276, 0.625, 0.625, 0.625, 0.625, 0.5063, 0.6284, 0.5062, 0.6284, 0.625, 0.6276, 0.625, 0.6276, 0.5062, 0.6293, 0.5063, 0.6293, 0.625, 0.6284, 0.625, 0.6284, 0.5062, 0.6303, 0.5063, 0.6303, 0.625, 0.6293, 0.625, 0.6293, 0.5063, 0.6312, 0.5062, 0.6312, 0.625, 0.6303, 0.625, 0.6303, 0.5063, 0.3803, 0.7438, 0.3803, 0.625, 0.3812, 0.625, 0.3812, 0.7437, 0.3793, 0.7437, 0.3793, 0.625, 0.3803, 0.625, 0.3803, 0.7438, 0.3784, 0.7437, 0.3784, 0.625, 0.3793, 0.625, 0.3793, 0.7437, 0.3776, 0.7437, 0.3776, 0.625, 0.3784, 0.625, 0.3784, 0.7437, 0.375, 0.7438, 0.375, 0.625, 0.3776, 0.625, 0.3776, 0.7437, 0.3724, 0.7437, 0.3724, 0.625, 0.375, 0.625, 0.375, 0.7438, 0.3716, 0.7437, 0.3716, 0.625, 0.3724, 0.625, 0.3724, 0.7437, 0.3707, 0.7438, 0.3707, 0.625, 0.3716, 0.625, 0.3716, 0.7437, 0.3697, 0.7437, 0.3697, 0.625, 0.3707, 0.625, 0.3707, 0.7438, 0.3688, 0.7437, 0.3688, 0.625, 0.3697, 0.625, 0.3697, 0.7437, 0.6197, 0.00625, 0.6197, 0.125, 0.6187, 0.125, 0.6187, 0.00625, 0.6207, 0.00625, 0.6207, 0.125, 0.6197, 0.125, 0.6197, 0.00625, 0.6216, 0.00625, 0.6216, 0.125, 0.6207, 0.125, 0.6207, 0.00625, 0.6224, 0.00625, 0.6224, 0.125, 0.6216, 0.125, 0.6216, 0.00625, 0.625, 0.00625, 0.625, 0.125, 0.6224, 0.125, 0.6224, 0.00625, 0.8724, 0.7437, 0.8724, 0.625, 0.875, 0.625, 0.875, 0.7438, 0.8716, 0.7437, 0.8716, 0.625, 0.8724, 0.625, 0.8724, 0.7437, 0.8707, 0.7438, 0.8707, 0.625, 0.8716, 0.625, 0.8716, 0.7437, 0.8697, 0.7437, 0.8697, 0.625, 0.8707, 0.625, 0.8707, 0.7438, 0.8688, 0.7437, 0.8688, 0.625, 0.8697, 0.625, 0.8697, 0.7437, 0.3803, 0.2438, 0.3803, 0.125, 0.3812, 0.125, 0.3812, 0.2437, 0.3793, 0.2438, 0.3793, 0.125, 0.3803, 0.125, 0.3803, 0.2438, 0.3784, 0.2438, 0.3784, 0.125, 0.3793, 0.125, 0.3793, 0.2438, 0.3776, 0.2438, 0.3776, 0.125, 0.3784, 0.125, 0.3784, 0.2438, 0.375, 0.2438, 0.375, 0.125, 0.3776, 0.125, 0.3776, 0.2438, 0.1276, 0.5062, 0.1276, 0.625, 0.125, 0.625, 0.125, 0.5063, 0.1284, 0.5062, 0.1284, 0.625, 0.1276, 0.625, 0.1276, 0.5062, 0.1293, 0.5063, 0.1293, 0.625, 0.1284, 0.625, 0.1284, 0.5062, 0.1303, 0.5063, 0.1303, 0.625, 0.1293, 0.625, 0.1293, 0.5063, 0.1312, 0.5062, 0.1312, 0.625, 0.1303, 0.625, 0.1303, 0.5063, 0.3812, 0.00625, 0.6187, 0.00625, 0.6187, 0.125, 0.3812, 0.125, 0.6312, 0.5062, 0.8688, 0.5063, 0.8688, 0.625, 0.6312, 0.625, 0.3812, 0.5062, 0.6187, 0.5063, 0.6187, 0.625, 0.3812, 0.625])
me_cube.use_remesh_fix_poles = True
me_cube.use_remesh_preserve_attributes = False
me_cube.update()

# ---- objects
ob_cube = bpy.data.objects.new('Cube', me_cube)

# ---- transforms, parenting, visibility, modifiers, constraints
ob_cube.location = (0.0, 0.0, 0.0)
ob_cube.rotation_euler = (1.571, 0.0, 0.0)
ob_cube.scale = (0.5, 0.5, 0.125)

# ---- collection membership
col_collection.objects.link(ob_cube)

# ---- scene / render settings (as saved in the file)
scene.frame_start = 1; scene.frame_end = 250; scene.frame_set(1)
scene.render.engine = 'BLENDER_EEVEE_NEXT'
scene.cycles.sampling_pattern = 'TABULATED_SOBOL'
scene.cycles.use_light_tree = False
scene.view_settings.view_transform = 'Filmic'
bpy.context.view_layer.update()

# ---- added for rendering (the .blend has no active camera and no usable light): camera, sun
cam_auto = bpy.data.cameras.new('AutoCamera')
cam_auto.lens = 50.0
cam_auto.sensor_width = 36.0
cam_auto.clip_end = 1000.0
ob_auto_camera = bpy.data.objects.new('AutoCamera', cam_auto)
scene.collection.objects.link(ob_auto_camera)
ob_auto_camera.location = (2.12298, -2.5476, 1.69838)
ob_auto_camera.rotation_euler = (1.09748, -7.21219e-08, 0.694738)
scene.camera = ob_auto_camera
light_auto_sun = bpy.data.lights.new('AutoSun', 'SUN')
light_auto_sun.energy = 3.0
light_auto_sun.angle = 0.0523599
ob_auto_sun = bpy.data.objects.new('AutoSun', light_auto_sun)
scene.collection.objects.link(ob_auto_sun)
ob_auto_sun.rotation_euler = (0.872665, 0.174533, 0.523599)
bpy.context.view_layer.update()
